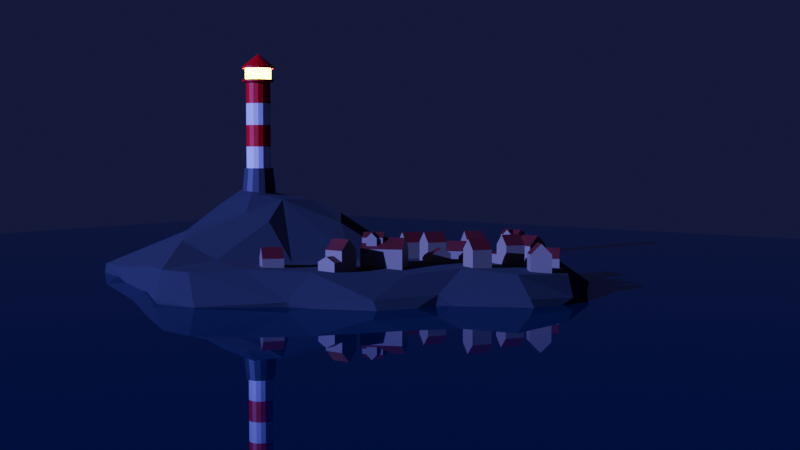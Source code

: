# Source: Simple_Houses1.blend  (saved by Blender 4.2.66; exported with 4.5.12 LTS)
import bpy
from mathutils import Matrix  # noqa: F401  (used for matrix-valued properties, if any)

bpy.ops.wm.read_factory_settings(use_empty=True)
scene = bpy.context.scene
scene.name = 'Scene'

# ---- collections
col_collection = bpy.data.collections.new('Collection'); scene.collection.children.link(col_collection)
col_houses = bpy.data.collections.new('Houses'); scene.collection.children.link(col_houses)

# ---- materials (node trees are filled in below, after node groups)
mat_glow = bpy.data.materials.new('Glow')
mat_base_gray = bpy.data.materials.new('Base gray')
mat_white = bpy.data.materials.new('White')
mat_red = bpy.data.materials.new('Red')
mat_water = bpy.data.materials.new('Water')
mat_rock = bpy.data.materials.new('Rock')
mat_house_yellow = bpy.data.materials.new('House Yellow')
mat_house_yellow.alpha_threshold = 0.0
mat_house_yellow.roughness = 0.5
mat_house_yellow.line_color = (0.0, 0.0, 0.0, 1.0)
mat_house_red = bpy.data.materials.new('House red')

# ---- material node trees
mat_glow.use_nodes = True; mat_glow.node_tree.nodes.clear()
_N = mat_glow.node_tree.nodes; _L = mat_glow.node_tree.links
n0 = _N.new('ShaderNodeBsdfPrincipled'); n0.name = 'Principled BSDF'; n0.location = (10, 300)
n0.inputs[0].default_value = (0.8002, 0.7549, 0.04515, 1.0)
n0.inputs[27].default_value = (1.0, 0.8991, 0.0, 1.0)
n0.inputs[28].default_value = 27.9
n1 = _N.new('ShaderNodeOutputMaterial'); n1.name = 'Material Output'; n1.location = (300, 300)
_L.new(n0.outputs[0], n1.inputs[0])
n1.is_active_output = True
mat_base_gray.use_nodes = True; mat_base_gray.node_tree.nodes.clear()
_N = mat_base_gray.node_tree.nodes; _L = mat_base_gray.node_tree.links
n0 = _N.new('ShaderNodeBsdfPrincipled'); n0.name = 'Principled BSDF'; n0.location = (10, 300)
n0.inputs[0].default_value = (0.05966, 0.05966, 0.05966, 1.0)
n1 = _N.new('ShaderNodeOutputMaterial'); n1.name = 'Material Output'; n1.location = (300, 300)
_L.new(n0.outputs[0], n1.inputs[0])
n1.is_active_output = True
mat_white.use_nodes = True; mat_white.node_tree.nodes.clear()
_N = mat_white.node_tree.nodes; _L = mat_white.node_tree.links
n0 = _N.new('ShaderNodeBsdfPrincipled'); n0.name = 'Principled BSDF'; n0.location = (10, 300)
n1 = _N.new('ShaderNodeOutputMaterial'); n1.name = 'Material Output'; n1.location = (300, 300)
_L.new(n0.outputs[0], n1.inputs[0])
n1.is_active_output = True
mat_red.use_nodes = True; mat_red.node_tree.nodes.clear()
_N = mat_red.node_tree.nodes; _L = mat_red.node_tree.links
n0 = _N.new('ShaderNodeBsdfPrincipled'); n0.name = 'Principled BSDF'; n0.location = (10, 300)
n0.inputs[0].default_value = (0.8002, 0.0, 0.001753, 1.0)
n1 = _N.new('ShaderNodeOutputMaterial'); n1.name = 'Material Output'; n1.location = (300, 300)
_L.new(n0.outputs[0], n1.inputs[0])
n1.is_active_output = True
mat_water.use_nodes = True; mat_water.node_tree.nodes.clear()
_N = mat_water.node_tree.nodes; _L = mat_water.node_tree.links
n0 = _N.new('ShaderNodeBsdfPrincipled'); n0.name = 'Principled BSDF'; n0.location = (10, 300)
n0.inputs[0].default_value = (0.0, 0.0001744, 0.05938, 1.0)
n0.inputs[2].default_value = 0.0
n1 = _N.new('ShaderNodeOutputMaterial'); n1.name = 'Material Output'; n1.location = (300, 300)
_L.new(n0.outputs[0], n1.inputs[0])
n1.is_active_output = True
mat_rock.use_nodes = True; mat_rock.node_tree.nodes.clear()
_N = mat_rock.node_tree.nodes; _L = mat_rock.node_tree.links
n0 = _N.new('ShaderNodeBsdfPrincipled'); n0.name = 'Principled BSDF'; n0.location = (10, 300)
n0.inputs[0].default_value = (0.04363, 0.04363, 0.04363, 1.0)
n0.inputs[2].default_value = 1.0
n1 = _N.new('ShaderNodeOutputMaterial'); n1.name = 'Material Output'; n1.location = (300, 300)
_L.new(n0.outputs[0], n1.inputs[0])
n1.is_active_output = True
mat_house_yellow.use_nodes = True; mat_house_yellow.node_tree.nodes.clear()
_N = mat_house_yellow.node_tree.nodes; _L = mat_house_yellow.node_tree.links
n0 = _N.new('ShaderNodeOutputMaterial'); n0.name = 'Material Output'; n0.location = (300, 300)
n1 = _N.new('ShaderNodeBsdfPrincipled'); n1.name = 'Principled BSDF'; n1.location = (10, 300)
n1.inputs[0].default_value = (0.331, 0.2938, 0.1729, 1.0)
n1.inputs[3].default_value = 1.45
_L.new(n1.outputs[0], n0.inputs[0])
n0.is_active_output = True
mat_house_red.use_nodes = True; mat_house_red.node_tree.nodes.clear()
_N = mat_house_red.node_tree.nodes; _L = mat_house_red.node_tree.links
n0 = _N.new('ShaderNodeBsdfPrincipled'); n0.name = 'Principled BSDF'; n0.location = (10, 300)
n0.inputs[0].default_value = (0.1628, 0.01764, 0.0161, 1.0)
n1 = _N.new('ShaderNodeOutputMaterial'); n1.name = 'Material Output'; n1.location = (300, 300)
_L.new(n0.outputs[0], n1.inputs[0])
n1.is_active_output = True

# ---- world
world_world = bpy.data.worlds.new('World'); scene.world = world_world
world_world.use_nodes = True; world_world.node_tree.nodes.clear()
_N = world_world.node_tree.nodes; _L = world_world.node_tree.links
n0 = _N.new('ShaderNodeOutputWorld'); n0.name = 'World Output'; n0.location = (300, 300)
n1 = _N.new('ShaderNodeBackground'); n1.name = 'Background'; n1.location = (10, 300)
n1.inputs[0].default_value = (0.013, 0.01069, 0.05095, 1.0)
_L.new(n1.outputs[0], n0.inputs[0])
n0.is_active_output = True
world_world.color = (0.05088, 0.05088, 0.05088)
world_world.sun_shadow_jitter_overblur = 0.0

# ---- cameras
cam_camera = bpy.data.cameras.new('Camera')
cam_camera.clip_end = 100.0
cam_camera.ortho_scale = 7.314

# ---- lights
light_light = bpy.data.lights.new('Light', 'SUN')
light_light.angle = 0.1993
light_light.energy = 1000.0
light_light.shadow_soft_size = 0.1
light_light.shadow_cascade_max_distance = 1000.0
light_sun = bpy.data.lights.new('Sun', 'SUN')
light_sun.color = (0.1531, 0.1437, 1.0)
light_sun.energy = 8.0

# ---- meshes
me_cylinder_001 = bpy.data.meshes.new('Cylinder.001')
me_cylinder_001.from_pydata([(2.98e-09, 1.2, -0.3499), (0.0, 1.0, 1.65), (0.4592, 1.109, -0.3499), (0.3827, 0.9239, 1.65), (0.8485, 0.8485, -0.3499), (0.7071, 0.7071, 1.65), (1.109, 0.4592, -0.3499), (0.9239, 0.3827, 1.65), (1.2, 2.235e-09, -0.3499), (1.0, 0.0, 1.65), (1.109, -0.4592, -0.3499), (0.9239, -0.3827, 1.65), (0.8485, -0.8485, -0.3499), (0.7071, -0.7071, 1.65), (0.4592, -1.109, -0.3499), (0.3827, -0.9239, 1.65), (2.98e-09, -1.2, -0.3499), (0.0, -1.0, 1.65), (-0.4592, -1.109, -0.3499), (-0.3827, -0.9239, 1.65), (-0.8485, -0.8485, -0.3499), (-0.7071, -0.7071, 1.65), (-1.109, -0.4592, -0.3499), (-0.9239, -0.3827, 1.65), (-1.2, 2.235e-09, -0.3499), (-1.0, 0.0, 1.65), (-1.109, 0.4592, -0.3499), (-0.9239, 0.3827, 1.65), (-0.8485, 0.8485, -0.3499), (-0.7071, 0.7071, 1.65), (-0.4592, 1.109, -0.3499), (-0.3827, 0.9239, 1.65), (0.3242, 0.7826, 1.65), (5.695e-10, 0.8471, 1.65), (0.599, 0.599, 1.65), (0.7826, 0.3242, 1.65), (0.8471, 0.0, 1.65), (0.7826, -0.3242, 1.65), (0.599, -0.599, 1.65), (0.3242, -0.7826, 1.65), (5.695e-10, -0.8471, 1.65), (-0.3242, -0.7826, 1.65), (-0.599, -0.599, 1.65), (-0.7826, -0.3242, 1.65), (-0.8471, 0.0, 1.65), (-0.7826, 0.3242, 1.65), (-0.599, 0.599, 1.65), (-0.3242, 0.7826, 1.65), (0.3242, 0.7826, 7.629), (5.695e-10, 0.8471, 7.629), (0.599, 0.599, 7.629), (0.7826, 0.3242, 7.629), (0.8471, 0.0, 7.629), (0.7826, -0.3242, 7.629), (0.599, -0.599, 7.629), (0.3242, -0.7826, 7.629), (5.695e-10, -0.8471, 7.629), (-0.3242, -0.7826, 7.629), (-0.599, -0.599, 7.629), (-0.7826, -0.3242, 7.629), (-0.8471, 0.0, 7.629), (-0.7826, 0.3242, 7.629), (-0.599, 0.599, 7.629), (-0.3242, 0.7826, 7.629), (0.4178, 1.009, 7.629), (9.884e-10, 1.092, 7.629), (0.7719, 0.7719, 7.629), (1.009, 0.4178, 7.629), (1.092, -2.545e-10, 7.629), (1.009, -0.4178, 7.629), (0.7719, -0.7719, 7.629), (0.4178, -1.009, 7.629), (9.884e-10, -1.092, 7.629), (-0.4178, -1.009, 7.629), (-0.7719, -0.7719, 7.629), (-1.009, -0.4178, 7.629), (-1.092, -2.545e-10, 7.629), (-1.009, 0.4178, 7.629), (-0.7719, 0.7719, 7.629), (-0.4178, 1.009, 7.629), (0.3377, 0.8154, 7.784), (7.097e-10, 0.8826, 7.784), (0.6241, 0.6241, 7.784), (0.8154, 0.3377, 7.784), (0.8826, 0.0, 7.784), (0.8154, -0.3377, 7.784), (0.6241, -0.6241, 7.784), (0.3377, -0.8154, 7.784), (7.097e-10, -0.8826, 7.784), (-0.3377, -0.8154, 7.784), (-0.6241, -0.6241, 7.784), (-0.8154, -0.3377, 7.784), (-0.8826, 0.0, 7.784), (-0.8154, 0.3377, 7.784), (-0.6241, 0.6241, 7.784), (-0.3377, 0.8154, 7.784), (0.4178, 1.009, 7.784), (9.884e-10, 1.092, 7.784), (0.7719, 0.7719, 7.784), (1.009, 0.4178, 7.784), (1.092, -2.545e-10, 7.784), (1.009, -0.4178, 7.784), (0.7719, -0.7719, 7.784), (0.4178, -1.009, 7.784), (9.884e-10, -1.092, 7.784), (-0.4178, -1.009, 7.784), (-0.7719, -0.7719, 7.784), (-1.009, -0.4178, 7.784), (-1.092, -2.545e-10, 7.784), (-1.009, 0.4178, 7.784), (-0.7719, 0.7719, 7.784), (-0.4178, 1.009, 7.784), (0.3377, 0.8154, 8.538), (1.514e-07, 0.8826, 8.538), (0.6241, 0.6241, 8.538), (0.8154, 0.3377, 8.538), (0.8826, 3.484e-15, 8.538), (0.8154, -0.3377, 8.538), (0.6241, -0.6241, 8.538), (0.3377, -0.8154, 8.538), (1.514e-07, -0.8826, 8.538), (-0.3377, -0.8154, 8.538), (-0.6241, -0.6241, 8.538), (-0.8154, -0.3377, 8.538), (-0.8826, 3.484e-15, 8.538), (-0.8154, 0.3377, 8.538), (-0.6241, 0.6241, 8.538), (-0.3377, 0.8154, 8.538), (0.4216, 1.018, 8.538), (1.465e-07, 1.102, 8.538), (0.779, 0.779, 8.538), (1.018, 0.4216, 8.538), (1.102, -9.25e-10, 8.538), (1.018, -0.4216, 8.538), (0.779, -0.779, 8.538), (0.4216, -1.018, 8.538), (1.465e-07, -1.102, 8.538), (-0.4216, -1.018, 8.538), (-0.779, -0.779, 8.538), (-1.018, -0.4216, 8.538), (-1.102, -9.25e-10, 8.538), (-1.018, 0.4216, 8.538), (-0.779, 0.779, 8.538), (-0.4216, 1.018, 8.538), (0.4216, 1.018, 8.671), (1.38e-07, 1.102, 8.671), (0.779, 0.779, 8.671), (1.018, 0.4216, 8.671), (1.102, -9.25e-10, 8.671), (1.018, -0.4216, 8.671), (0.779, -0.779, 8.671), (0.4216, -1.018, 8.671), (1.38e-07, -1.102, 8.671), (-0.4216, -1.018, 8.671), (-0.779, -0.779, 8.671), (-1.018, -0.4216, 8.671), (-1.102, -9.25e-10, 8.671), (-1.018, 0.4216, 8.671), (-0.779, 0.779, 8.671), (-0.4216, 1.018, 8.671), (8.941e-08, 0.0, 9.551), (8.568e-08, 0.0, 9.551), (5.96e-08, 0.0, 9.551), (1.192e-07, 0.0, 9.551), (1.192e-07, 3.725e-09, 9.551), (1.192e-07, 0.0, 9.551), (5.96e-08, 0.0, 9.551), (8.941e-08, 0.0, 9.551), (8.568e-08, 0.0, 9.551), (8.941e-08, 0.0, 9.551), (5.96e-08, 0.0, 9.551), (1.192e-07, 0.0, 9.551), (1.192e-07, 3.725e-09, 9.551), (1.192e-07, 0.0, 9.551), (5.96e-08, 0.0, 9.551), (8.941e-08, 0.0, 9.551), (0.3242, -0.7826, 3.145), (0.3242, -0.7826, 4.639), (0.3242, -0.7826, 6.134), (5.695e-10, -0.8471, 6.134), (5.695e-10, -0.8471, 4.639), (5.695e-10, -0.8471, 3.145), (5.695e-10, 0.8471, 3.145), (5.695e-10, 0.8471, 4.639), (5.695e-10, 0.8471, 6.134), (0.3242, 0.7826, 6.134), (0.3242, 0.7826, 4.639), (0.3242, 0.7826, 3.145), (-0.3242, 0.7826, 3.145), (-0.3242, 0.7826, 4.639), (-0.3242, 0.7826, 6.134), (-0.3242, -0.7826, 6.134), (-0.3242, -0.7826, 4.639), (-0.3242, -0.7826, 3.145), (0.599, 0.599, 6.134), (0.599, 0.599, 4.639), (0.599, 0.599, 3.145), (-0.599, -0.599, 6.134), (-0.599, -0.599, 4.639), (-0.599, -0.599, 3.145), (0.7826, 0.3242, 6.134), (0.7826, 0.3242, 4.639), (0.7826, 0.3242, 3.145), (-0.7826, -0.3242, 6.134), (-0.7826, -0.3242, 4.639), (-0.7826, -0.3242, 3.145), (0.8471, 0.0, 6.134), (0.8471, 0.0, 4.639), (0.8471, 0.0, 3.145), (-0.8471, 0.0, 6.134), (-0.8471, 0.0, 4.639), (-0.8471, 0.0, 3.145), (0.7826, -0.3242, 6.134), (0.7826, -0.3242, 4.639), (0.7826, -0.3242, 3.145), (-0.7826, 0.3242, 6.134), (-0.7826, 0.3242, 4.639), (-0.7826, 0.3242, 3.145), (0.599, -0.599, 6.134), (0.599, -0.599, 4.639), (0.599, -0.599, 3.145), (-0.599, 0.599, 6.134), (-0.599, 0.599, 4.639), (-0.599, 0.599, 3.145)], [], [(0, 1, 3, 2), (2, 3, 5, 4), (4, 5, 7, 6), (6, 7, 9, 8), (8, 9, 11, 10), (10, 11, 13, 12), (12, 13, 15, 14), (14, 15, 17, 16), (16, 17, 19, 18), (18, 19, 21, 20), (20, 21, 23, 22), (22, 23, 25, 24), (24, 25, 27, 26), (26, 27, 29, 28), (9, 7, 35, 36), (28, 29, 31, 30), (30, 31, 1, 0), (0, 2, 4, 6, 8, 10, 12, 14, 16, 18, 20, 22, 24, 26, 28, 30), (179, 178, 55, 56), (19, 17, 40, 41), (29, 27, 45, 46), (5, 3, 32, 34), (15, 13, 38, 39), (25, 23, 43, 44), (11, 9, 36, 37), (21, 19, 41, 42), (31, 29, 46, 47), (7, 5, 34, 35), (17, 15, 39, 40), (3, 1, 33, 32), (27, 25, 44, 45), (13, 11, 37, 38), (23, 21, 42, 43), (1, 31, 47, 33), (61, 60, 76, 77), (185, 184, 49, 48), (184, 190, 63, 49), (191, 179, 56, 57), (194, 185, 48, 50), (197, 191, 57, 58), (200, 194, 50, 51), (203, 197, 58, 59), (206, 200, 51, 52), (209, 203, 59, 60), (212, 206, 52, 53), (215, 209, 60, 61), (218, 212, 53, 54), (221, 215, 61, 62), (178, 218, 54, 55), (190, 221, 62, 63), (75, 74, 106, 107), (54, 53, 69, 70), (62, 61, 77, 78), (55, 54, 70, 71), (63, 62, 78, 79), (56, 55, 71, 72), (48, 49, 65, 64), (49, 63, 79, 65), (57, 56, 72, 73), (50, 48, 64, 66), (58, 57, 73, 74), (51, 50, 66, 67), (59, 58, 74, 75), (52, 51, 67, 68), (60, 59, 75, 76), (53, 52, 68, 69), (86, 85, 117, 118), (68, 67, 99, 100), (76, 75, 107, 108), (69, 68, 100, 101), (77, 76, 108, 109), (70, 69, 101, 102), (78, 77, 109, 110), (71, 70, 102, 103), (79, 78, 110, 111), (72, 71, 103, 104), (64, 65, 97, 96), (65, 79, 111, 97), (73, 72, 104, 105), (66, 64, 96, 98), (74, 73, 105, 106), (67, 66, 98, 99), (81, 80, 96, 97), (80, 82, 98, 96), (82, 83, 99, 98), (83, 84, 100, 99), (84, 85, 101, 100), (85, 86, 102, 101), (86, 87, 103, 102), (87, 88, 104, 103), (88, 89, 105, 104), (89, 90, 106, 105), (90, 91, 107, 106), (91, 92, 108, 107), (92, 93, 109, 108), (93, 94, 110, 109), (94, 95, 111, 110), (95, 81, 97, 111), (123, 122, 138, 139), (94, 93, 125, 126), (87, 86, 118, 119), (95, 94, 126, 127), (88, 87, 119, 120), (80, 81, 113, 112), (81, 95, 127, 113), (89, 88, 120, 121), (82, 80, 112, 114), (90, 89, 121, 122), (83, 82, 114, 115), (91, 90, 122, 123), (84, 83, 115, 116), (92, 91, 123, 124), (85, 84, 116, 117), (93, 92, 124, 125), (128, 129, 145, 144), (116, 115, 131, 132), (124, 123, 139, 140), (117, 116, 132, 133), (125, 124, 140, 141), (118, 117, 133, 134), (126, 125, 141, 142), (119, 118, 134, 135), (127, 126, 142, 143), (120, 119, 135, 136), (112, 113, 129, 128), (113, 127, 143, 129), (121, 120, 136, 137), (114, 112, 128, 130), (122, 121, 137, 138), (115, 114, 130, 131), (150, 149, 165, 166), (129, 143, 159, 145), (137, 136, 152, 153), (130, 128, 144, 146), (138, 137, 153, 154), (131, 130, 146, 147), (139, 138, 154, 155), (132, 131, 147, 148), (140, 139, 155, 156), (133, 132, 148, 149), (141, 140, 156, 157), (134, 133, 149, 150), (142, 141, 157, 158), (135, 134, 150, 151), (143, 142, 158, 159), (136, 135, 151, 152), (160, 161, 175, 174, 173, 172, 171, 170, 169, 168, 167, 166, 165, 164, 163, 162), (158, 157, 173, 174), (151, 150, 166, 167), (159, 158, 174, 175), (152, 151, 167, 168), (144, 145, 161, 160), (145, 159, 175, 161), (153, 152, 168, 169), (146, 144, 160, 162), (154, 153, 169, 170), (147, 146, 162, 163), (155, 154, 170, 171), (148, 147, 163, 164), (156, 155, 171, 172), (149, 148, 164, 165), (157, 156, 172, 173), (47, 46, 223, 188), (188, 223, 222, 189), (189, 222, 221, 190), (39, 38, 220, 176), (176, 220, 219, 177), (177, 219, 218, 178), (46, 45, 217, 223), (223, 217, 216, 222), (222, 216, 215, 221), (38, 37, 214, 220), (220, 214, 213, 219), (219, 213, 212, 218), (45, 44, 211, 217), (217, 211, 210, 216), (216, 210, 209, 215), (37, 36, 208, 214), (214, 208, 207, 213), (213, 207, 206, 212), (44, 43, 205, 211), (211, 205, 204, 210), (210, 204, 203, 209), (36, 35, 202, 208), (208, 202, 201, 207), (207, 201, 200, 206), (43, 42, 199, 205), (205, 199, 198, 204), (204, 198, 197, 203), (35, 34, 196, 202), (202, 196, 195, 201), (201, 195, 194, 200), (42, 41, 193, 199), (199, 193, 192, 198), (198, 192, 191, 197), (34, 32, 187, 196), (196, 187, 186, 195), (195, 186, 185, 194), (41, 40, 181, 193), (193, 181, 180, 192), (192, 180, 179, 191), (33, 47, 188, 182), (182, 188, 189, 183), (183, 189, 190, 184), (32, 33, 182, 187), (187, 182, 183, 186), (186, 183, 184, 185), (40, 39, 176, 181), (181, 176, 177, 180), (180, 177, 178, 179)])
me_cylinder_001.polygons.foreach_set('material_index', [1, 1, 1, 1, 1, 1, 1, 1, 1, 1, 1, 1, 1, 1, 1, 1, 1, 1, 3, 1, 1, 1, 1, 1, 1, 1, 1, 1, 1, 1, 1, 1, 1, 1, 3, 3, 3, 3, 3, 3, 3, 3, 3, 3, 3, 3, 3, 3, 3, 3, 3, 3, 3, 3, 3, 3, 3, 3, 3, 3, 3, 3, 3, 3, 3, 3, 0, 3, 3, 3, 3, 3, 3, 3, 3, 3, 3, 3, 3, 3, 3, 3, 3, 3, 3, 3, 3, 3, 3, 3, 3, 3, 3, 3, 3, 3, 3, 3, 3, 0, 0, 0, 0, 0, 0, 0, 0, 0, 0, 0, 0, 0, 0, 0, 3, 3, 3, 3, 3, 3, 3, 3, 3, 3, 3, 3, 3, 3, 3, 3, 3, 3, 3, 3, 3, 3, 3, 3, 3, 3, 3, 3, 3, 3, 3, 3, 3, 3, 3, 3, 3, 3, 3, 3, 3, 3, 3, 3, 3, 3, 3, 3, 2, 3, 2, 2, 3, 2, 2, 3, 2, 2, 3, 2, 2, 3, 2, 2, 3, 2, 2, 3, 2, 2, 3, 2, 2, 3, 2, 2, 3, 2, 2, 3, 2, 2, 3, 2, 2, 3, 2, 2, 3, 2, 2, 3, 2, 2, 3, 2])
_uv = me_cylinder_001.uv_layers.new(name='UVMap')
_uv.uv.foreach_set('vector', [1.0, 0.5, 1.0, 1.0, 0.9375, 1.0, 0.9375, 0.5, 0.9375, 0.5, 0.9375, 1.0, 0.875, 1.0, 0.875, 0.5, 0.875, 0.5, 0.875, 1.0, 0.8125, 1.0, 0.8125, 0.5, 0.8125, 0.5, 0.8125, 1.0, 0.75, 1.0, 0.75, 0.5, 0.75, 0.5, 0.75, 1.0, 0.6875, 1.0, 0.6875, 0.5, 0.6875, 0.5, 0.6875, 1.0, 0.625, 1.0, 0.625, 0.5, 0.625, 0.5, 0.625, 1.0, 0.5625, 1.0, 0.5625, 0.5, 0.5625, 0.5, 0.5625, 1.0, 0.5, 1.0, 0.5, 0.5, 0.5, 0.5, 0.5, 1.0, 0.4375, 1.0, 0.4375, 0.5, 0.4375, 0.5, 0.4375, 1.0, 0.375, 1.0, 0.375, 0.5, 0.375, 0.5, 0.375, 1.0, 0.3125, 1.0, 0.3125, 0.5, 0.3125, 0.5, 0.3125, 1.0, 0.25, 1.0, 0.25, 0.5, 0.25, 0.5, 0.25, 1.0, 0.1875, 1.0, 0.1875, 0.5, 0.1875, 0.5, 0.1875, 1.0, 0.125, 1.0, 0.125, 0.5, 0.75, 1.0, 0.8125, 1.0, 0.8125, 1.0, 0.75, 1.0, 0.125, 0.5, 0.125, 1.0, 0.0625, 1.0, 0.0625, 0.5, 0.0625, 0.5, 0.0625, 1.0, 0.0, 1.0, 0.0, 0.5, 0.75, 0.49, 0.8418, 0.4717, 0.9197, 0.4197, 0.9717, 0.3418, 0.99, 0.25, 0.9717, 0.1582, 0.9197, 0.08029, 0.8418, 0.02827, 0.75, 0.01, 0.6582, 0.02827, 0.5803, 0.08029, 0.5283, 0.1582, 0.51, 0.25, 0.5283, 0.3418, 0.5803, 0.4197, 0.6582, 0.4717, 0.5, 1.0, 0.5625, 1.0, 0.5625, 1.0, 0.5, 1.0, 0.4375, 1.0, 0.5, 1.0, 0.5, 1.0, 0.4375, 1.0, 0.125, 1.0, 0.1875, 1.0, 0.1875, 1.0, 0.125, 1.0, 0.875, 1.0, 0.9375, 1.0, 0.9375, 1.0, 0.875, 1.0, 0.5625, 1.0, 0.625, 1.0, 0.625, 1.0, 0.5625, 1.0, 0.25, 1.0, 0.3125, 1.0, 0.3125, 1.0, 0.25, 1.0, 0.6875, 1.0, 0.75, 1.0, 0.75, 1.0, 0.6875, 1.0, 0.375, 1.0, 0.4375, 1.0, 0.4375, 1.0, 0.375, 1.0, 0.0625, 1.0, 0.125, 1.0, 0.125, 1.0, 0.0625, 1.0, 0.8125, 1.0, 0.875, 1.0, 0.875, 1.0, 0.8125, 1.0, 0.5, 1.0, 0.5625, 1.0, 0.5625, 1.0, 0.5, 1.0, 0.9375, 1.0, 1.0, 1.0, 1.0, 1.0, 0.9375, 1.0, 0.1875, 1.0, 0.25, 1.0, 0.25, 1.0, 0.1875, 1.0, 0.625, 1.0, 0.6875, 1.0, 0.6875, 1.0, 0.625, 1.0, 0.3125, 1.0, 0.375, 1.0, 0.375, 1.0, 0.3125, 1.0, 0.0, 1.0, 0.0625, 1.0, 0.0625, 1.0, 0.0, 1.0, 0.1875, 1.0, 0.25, 1.0, 0.25, 1.0, 0.1875, 1.0, 0.9375, 1.0, 1.0, 1.0, 1.0, 1.0, 0.9375, 1.0, 0.0, 1.0, 0.0625, 1.0, 0.0625, 1.0, 0.0, 1.0, 0.4375, 1.0, 0.5, 1.0, 0.5, 1.0, 0.4375, 1.0, 0.875, 1.0, 0.9375, 1.0, 0.9375, 1.0, 0.875, 1.0, 0.375, 1.0, 0.4375, 1.0, 0.4375, 1.0, 0.375, 1.0, 0.8125, 1.0, 0.875, 1.0, 0.875, 1.0, 0.8125, 1.0, 0.3125, 1.0, 0.375, 1.0, 0.375, 1.0, 0.3125, 1.0, 0.75, 1.0, 0.8125, 1.0, 0.8125, 1.0, 0.75, 1.0, 0.25, 1.0, 0.3125, 1.0, 0.3125, 1.0, 0.25, 1.0, 0.6875, 1.0, 0.75, 1.0, 0.75, 1.0, 0.6875, 1.0, 0.1875, 1.0, 0.25, 1.0, 0.25, 1.0, 0.1875, 1.0, 0.625, 1.0, 0.6875, 1.0, 0.6875, 1.0, 0.625, 1.0, 0.125, 1.0, 0.1875, 1.0, 0.1875, 1.0, 0.125, 1.0, 0.5625, 1.0, 0.625, 1.0, 0.625, 1.0, 0.5625, 1.0, 0.0625, 1.0, 0.125, 1.0, 0.125, 1.0, 0.0625, 1.0, 0.3125, 1.0, 0.375, 1.0, 0.375, 1.0, 0.3125, 1.0, 0.625, 1.0, 0.6875, 1.0, 0.6875, 1.0, 0.625, 1.0, 0.125, 1.0, 0.1875, 1.0, 0.1875, 1.0, 0.125, 1.0, 0.5625, 1.0, 0.625, 1.0, 0.625, 1.0, 0.5625, 1.0, 0.0625, 1.0, 0.125, 1.0, 0.125, 1.0, 0.0625, 1.0, 0.5, 1.0, 0.5625, 1.0, 0.5625, 1.0, 0.5, 1.0, 0.9375, 1.0, 1.0, 1.0, 1.0, 1.0, 0.9375, 1.0, 0.0, 1.0, 0.0625, 1.0, 0.0625, 1.0, 0.0, 1.0, 0.4375, 1.0, 0.5, 1.0, 0.5, 1.0, 0.4375, 1.0, 0.875, 1.0, 0.9375, 1.0, 0.9375, 1.0, 0.875, 1.0, 0.375, 1.0, 0.4375, 1.0, 0.4375, 1.0, 0.375, 1.0, 0.8125, 1.0, 0.875, 1.0, 0.875, 1.0, 0.8125, 1.0, 0.3125, 1.0, 0.375, 1.0, 0.375, 1.0, 0.3125, 1.0, 0.75, 1.0, 0.8125, 1.0, 0.8125, 1.0, 0.75, 1.0, 0.25, 1.0, 0.3125, 1.0, 0.3125, 1.0, 0.25, 1.0, 0.6875, 1.0, 0.75, 1.0, 0.75, 1.0, 0.6875, 1.0, 0.3919, 0.1081, 0.4354, 0.1732, 0.4354, 0.1732, 0.3919, 0.1081, 0.75, 1.0, 0.8125, 1.0, 0.8125, 1.0, 0.75, 1.0, 0.25, 1.0, 0.3125, 1.0, 0.3125, 1.0, 0.25, 1.0, 0.6875, 1.0, 0.75, 1.0, 0.75, 1.0, 0.6875, 1.0, 0.1875, 1.0, 0.25, 1.0, 0.25, 1.0, 0.1875, 1.0, 0.625, 1.0, 0.6875, 1.0, 0.6875, 1.0, 0.625, 1.0, 0.125, 1.0, 0.1875, 1.0, 0.1875, 1.0, 0.125, 1.0, 0.5625, 1.0, 0.625, 1.0, 0.625, 1.0, 0.5625, 1.0, 0.0625, 1.0, 0.125, 1.0, 0.125, 1.0, 0.0625, 1.0, 0.5, 1.0, 0.5625, 1.0, 0.5625, 1.0, 0.5, 1.0, 0.9375, 1.0, 1.0, 1.0, 1.0, 1.0, 0.9375, 1.0, 0.0, 1.0, 0.0625, 1.0, 0.0625, 1.0, 0.0, 1.0, 0.4375, 1.0, 0.5, 1.0, 0.5, 1.0, 0.4375, 1.0, 0.875, 1.0, 0.9375, 1.0, 0.9375, 1.0, 0.875, 1.0, 0.375, 1.0, 0.4375, 1.0, 0.4375, 1.0, 0.375, 1.0, 0.8125, 1.0, 0.875, 1.0, 0.875, 1.0, 0.8125, 1.0, 0.25, 0.4507, 0.3268, 0.4354, 0.3418, 0.4717, 0.25, 0.49, 0.3268, 0.4354, 0.3919, 0.3919, 0.4197, 0.4197, 0.3418, 0.4717, 0.3919, 0.3919, 0.4354, 0.3268, 0.4717, 0.3418, 0.4197, 0.4197, 0.4354, 0.3268, 0.4507, 0.25, 0.49, 0.25, 0.4717, 0.3418, 0.4507, 0.25, 0.4354, 0.1732, 0.4717, 0.1582, 0.49, 0.25, 0.4354, 0.1732, 0.3919, 0.1081, 0.4197, 0.08029, 0.4717, 0.1582, 0.3919, 0.1081, 0.3268, 0.06461, 0.3418, 0.02827, 0.4197, 0.08029, 0.3268, 0.06461, 0.25, 0.04934, 0.25, 0.01, 0.3418, 0.02827, 0.25, 0.04934, 0.1732, 0.06461, 0.1582, 0.02827, 0.25, 0.01, 0.1732, 0.06461, 0.1081, 0.1081, 0.08029, 0.08029, 0.1582, 0.02827, 0.1081, 0.1081, 0.06461, 0.1732, 0.02827, 0.1582, 0.08029, 0.08029, 0.06461, 0.1732, 0.04934, 0.25, 0.01, 0.25, 0.02827, 0.1582, 0.04934, 0.25, 0.06461, 0.3268, 0.02827, 0.3418, 0.01, 0.25, 0.06461, 0.3268, 0.1081, 0.3919, 0.08029, 0.4197, 0.02827, 0.3418, 0.1081, 0.3919, 0.1732, 0.4354, 0.1582, 0.4717, 0.08029, 0.4197, 0.1732, 0.4354, 0.25, 0.4507, 0.25, 0.49, 0.1582, 0.4717, 0.06461, 0.1732, 0.1081, 0.1081, 0.1081, 0.1081, 0.06461, 0.1732, 0.1081, 0.3919, 0.06461, 0.3268, 0.06461, 0.3268, 0.1081, 0.3919, 0.3268, 0.06461, 0.3919, 0.1081, 0.3919, 0.1081, 0.3268, 0.06461, 0.1732, 0.4354, 0.1081, 0.3919, 0.1081, 0.3919, 0.1732, 0.4354, 0.25, 0.04934, 0.3268, 0.06461, 0.3268, 0.06461, 0.25, 0.04934, 0.3268, 0.4354, 0.25, 0.4507, 0.25, 0.4507, 0.3268, 0.4354, 0.25, 0.4507, 0.1732, 0.4354, 0.1732, 0.4354, 0.25, 0.4507, 0.1732, 0.06461, 0.25, 0.04934, 0.25, 0.04934, 0.1732, 0.06461, 0.3919, 0.3919, 0.3268, 0.4354, 0.3268, 0.4354, 0.3919, 0.3919, 0.1081, 0.1081, 0.1732, 0.06461, 0.1732, 0.06461, 0.1081, 0.1081, 0.4354, 0.3268, 0.3919, 0.3919, 0.3919, 0.3919, 0.4354, 0.3268, 0.06461, 0.1732, 0.1081, 0.1081, 0.1081, 0.1081, 0.06461, 0.1732, 0.4507, 0.25, 0.4354, 0.3268, 0.4354, 0.3268, 0.4507, 0.25, 0.04934, 0.25, 0.06461, 0.1732, 0.06461, 0.1732, 0.04934, 0.25, 0.4354, 0.1732, 0.4507, 0.25, 0.4507, 0.25, 0.4354, 0.1732, 0.06461, 0.3268, 0.04934, 0.25, 0.04934, 0.25, 0.06461, 0.3268, 0.3268, 0.4354, 0.25, 0.4507, 0.25, 0.4507, 0.3268, 0.4354, 0.4507, 0.25, 0.4354, 0.3268, 0.4354, 0.3268, 0.4507, 0.25, 0.04934, 0.25, 0.06461, 0.1732, 0.06461, 0.1732, 0.04934, 0.25, 0.4354, 0.1732, 0.4507, 0.25, 0.4507, 0.25, 0.4354, 0.1732, 0.06461, 0.3268, 0.04934, 0.25, 0.04934, 0.25, 0.06461, 0.3268, 0.3919, 0.1081, 0.4354, 0.1732, 0.4354, 0.1732, 0.3919, 0.1081, 0.1081, 0.3919, 0.06461, 0.3268, 0.06461, 0.3268, 0.1081, 0.3919, 0.3268, 0.06461, 0.3919, 0.1081, 0.3919, 0.1081, 0.3268, 0.06461, 0.1732, 0.4354, 0.1081, 0.3919, 0.1081, 0.3919, 0.1732, 0.4354, 0.25, 0.04934, 0.3268, 0.06461, 0.3268, 0.06461, 0.25, 0.04934, 0.3268, 0.4354, 0.25, 0.4507, 0.25, 0.4507, 0.3268, 0.4354, 0.25, 0.4507, 0.1732, 0.4354, 0.1732, 0.4354, 0.25, 0.4507, 0.1732, 0.06461, 0.25, 0.04934, 0.25, 0.04934, 0.1732, 0.06461, 0.3919, 0.3919, 0.3268, 0.4354, 0.3268, 0.4354, 0.3919, 0.3919, 0.1081, 0.1081, 0.1732, 0.06461, 0.1732, 0.06461, 0.1081, 0.1081, 0.4354, 0.3268, 0.3919, 0.3919, 0.3919, 0.3919, 0.4354, 0.3268, 0.3919, 0.1081, 0.4354, 0.1732, 0.4354, 0.1732, 0.3919, 0.1081, 0.25, 0.4507, 0.1732, 0.4354, 0.1732, 0.4354, 0.25, 0.4507, 0.1732, 0.06461, 0.25, 0.04934, 0.25, 0.04934, 0.1732, 0.06461, 0.3919, 0.3919, 0.3268, 0.4354, 0.3268, 0.4354, 0.3919, 0.3919, 0.1081, 0.1081, 0.1732, 0.06461, 0.1732, 0.06461, 0.1081, 0.1081, 0.4354, 0.3268, 0.3919, 0.3919, 0.3919, 0.3919, 0.4354, 0.3268, 0.06461, 0.1732, 0.1081, 0.1081, 0.1081, 0.1081, 0.06461, 0.1732, 0.4507, 0.25, 0.4354, 0.3268, 0.4354, 0.3268, 0.4507, 0.25, 0.04934, 0.25, 0.06461, 0.1732, 0.06461, 0.1732, 0.04934, 0.25, 0.4354, 0.1732, 0.4507, 0.25, 0.4507, 0.25, 0.4354, 0.1732, 0.06461, 0.3268, 0.04934, 0.25, 0.04934, 0.25, 0.06461, 0.3268, 0.3919, 0.1081, 0.4354, 0.1732, 0.4354, 0.1732, 0.3919, 0.1081, 0.1081, 0.3919, 0.06461, 0.3268, 0.06461, 0.3268, 0.1081, 0.3919, 0.3268, 0.06461, 0.3919, 0.1081, 0.3919, 0.1081, 0.3268, 0.06461, 0.1732, 0.4354, 0.1081, 0.3919, 0.1081, 0.3919, 0.1732, 0.4354, 0.25, 0.04934, 0.3268, 0.06461, 0.3268, 0.06461, 0.25, 0.04934, 0.3268, 0.4354, 0.25, 0.4507, 0.1732, 0.4354, 0.1081, 0.3919, 0.06461, 0.3268, 0.04934, 0.25, 0.06461, 0.1732, 0.1081, 0.1081, 0.1732, 0.06461, 0.25, 0.04934, 0.3268, 0.06461, 0.3919, 0.1081, 0.4354, 0.1732, 0.4507, 0.25, 0.4354, 0.3268, 0.3919, 0.3919, 0.1081, 0.3919, 0.06461, 0.3268, 0.06461, 0.3268, 0.1081, 0.3919, 0.3268, 0.06461, 0.3919, 0.1081, 0.3919, 0.1081, 0.3268, 0.06461, 0.1732, 0.4354, 0.1081, 0.3919, 0.1081, 0.3919, 0.1732, 0.4354, 0.25, 0.04934, 0.3268, 0.06461, 0.3268, 0.06461, 0.25, 0.04934, 0.3268, 0.4354, 0.25, 0.4507, 0.25, 0.4507, 0.3268, 0.4354, 0.25, 0.4507, 0.1732, 0.4354, 0.1732, 0.4354, 0.25, 0.4507, 0.1732, 0.06461, 0.25, 0.04934, 0.25, 0.04934, 0.1732, 0.06461, 0.3919, 0.3919, 0.3268, 0.4354, 0.3268, 0.4354, 0.3919, 0.3919, 0.1081, 0.1081, 0.1732, 0.06461, 0.1732, 0.06461, 0.1081, 0.1081, 0.4354, 0.3268, 0.3919, 0.3919, 0.3919, 0.3919, 0.4354, 0.3268, 0.06461, 0.1732, 0.1081, 0.1081, 0.1081, 0.1081, 0.06461, 0.1732, 0.4507, 0.25, 0.4354, 0.3268, 0.4354, 0.3268, 0.4507, 0.25, 0.04934, 0.25, 0.06461, 0.1732, 0.06461, 0.1732, 0.04934, 0.25, 0.4354, 0.1732, 0.4507, 0.25, 0.4507, 0.25, 0.4354, 0.1732, 0.06461, 0.3268, 0.04934, 0.25, 0.04934, 0.25, 0.06461, 0.3268, 0.0625, 1.0, 0.125, 1.0, 0.125, 1.0, 0.0625, 1.0, 0.0625, 1.0, 0.125, 1.0, 0.125, 1.0, 0.0625, 1.0, 0.0625, 1.0, 0.125, 1.0, 0.125, 1.0, 0.0625, 1.0, 0.5625, 1.0, 0.625, 1.0, 0.625, 1.0, 0.5625, 1.0, 0.5625, 1.0, 0.625, 1.0, 0.625, 1.0, 0.5625, 1.0, 0.5625, 1.0, 0.625, 1.0, 0.625, 1.0, 0.5625, 1.0, 0.125, 1.0, 0.1875, 1.0, 0.1875, 1.0, 0.125, 1.0, 0.125, 1.0, 0.1875, 1.0, 0.1875, 1.0, 0.125, 1.0, 0.125, 1.0, 0.1875, 1.0, 0.1875, 1.0, 0.125, 1.0, 0.625, 1.0, 0.6875, 1.0, 0.6875, 1.0, 0.625, 1.0, 0.625, 1.0, 0.6875, 1.0, 0.6875, 1.0, 0.625, 1.0, 0.625, 1.0, 0.6875, 1.0, 0.6875, 1.0, 0.625, 1.0, 0.1875, 1.0, 0.25, 1.0, 0.25, 1.0, 0.1875, 1.0, 0.1875, 1.0, 0.25, 1.0, 0.25, 1.0, 0.1875, 1.0, 0.1875, 1.0, 0.25, 1.0, 0.25, 1.0, 0.1875, 1.0, 0.6875, 1.0, 0.75, 1.0, 0.75, 1.0, 0.6875, 1.0, 0.6875, 1.0, 0.75, 1.0, 0.75, 1.0, 0.6875, 1.0, 0.6875, 1.0, 0.75, 1.0, 0.75, 1.0, 0.6875, 1.0, 0.25, 1.0, 0.3125, 1.0, 0.3125, 1.0, 0.25, 1.0, 0.25, 1.0, 0.3125, 1.0, 0.3125, 1.0, 0.25, 1.0, 0.25, 1.0, 0.3125, 1.0, 0.3125, 1.0, 0.25, 1.0, 0.75, 1.0, 0.8125, 1.0, 0.8125, 1.0, 0.75, 1.0, 0.75, 1.0, 0.8125, 1.0, 0.8125, 1.0, 0.75, 1.0, 0.75, 1.0, 0.8125, 1.0, 0.8125, 1.0, 0.75, 1.0, 0.3125, 1.0, 0.375, 1.0, 0.375, 1.0, 0.3125, 1.0, 0.3125, 1.0, 0.375, 1.0, 0.375, 1.0, 0.3125, 1.0, 0.3125, 1.0, 0.375, 1.0, 0.375, 1.0, 0.3125, 1.0, 0.8125, 1.0, 0.875, 1.0, 0.875, 1.0, 0.8125, 1.0, 0.8125, 1.0, 0.875, 1.0, 0.875, 1.0, 0.8125, 1.0, 0.8125, 1.0, 0.875, 1.0, 0.875, 1.0, 0.8125, 1.0, 0.375, 1.0, 0.4375, 1.0, 0.4375, 1.0, 0.375, 1.0, 0.375, 1.0, 0.4375, 1.0, 0.4375, 1.0, 0.375, 1.0, 0.375, 1.0, 0.4375, 1.0, 0.4375, 1.0, 0.375, 1.0, 0.875, 1.0, 0.9375, 1.0, 0.9375, 1.0, 0.875, 1.0, 0.875, 1.0, 0.9375, 1.0, 0.9375, 1.0, 0.875, 1.0, 0.875, 1.0, 0.9375, 1.0, 0.9375, 1.0, 0.875, 1.0, 0.4375, 1.0, 0.5, 1.0, 0.5, 1.0, 0.4375, 1.0, 0.4375, 1.0, 0.5, 1.0, 0.5, 1.0, 0.4375, 1.0, 0.4375, 1.0, 0.5, 1.0, 0.5, 1.0, 0.4375, 1.0, 0.0, 1.0, 0.0625, 1.0, 0.0625, 1.0, 0.0, 1.0, 0.0, 1.0, 0.0625, 1.0, 0.0625, 1.0, 0.0, 1.0, 0.0, 1.0, 0.0625, 1.0, 0.0625, 1.0, 0.0, 1.0, 0.9375, 1.0, 1.0, 1.0, 1.0, 1.0, 0.9375, 1.0, 0.9375, 1.0, 1.0, 1.0, 1.0, 1.0, 0.9375, 1.0, 0.9375, 1.0, 1.0, 1.0, 1.0, 1.0, 0.9375, 1.0, 0.5, 1.0, 0.5625, 1.0, 0.5625, 1.0, 0.5, 1.0, 0.5, 1.0, 0.5625, 1.0, 0.5625, 1.0, 0.5, 1.0, 0.5, 1.0, 0.5625, 1.0, 0.5625, 1.0, 0.5, 1.0])
me_cylinder_001.materials.append(mat_glow)
me_cylinder_001.materials.append(mat_base_gray)
me_cylinder_001.materials.append(mat_white)
me_cylinder_001.materials.append(mat_red)
me_cylinder_001.update()
me_plane = bpy.data.meshes.new('Plane')
me_plane.from_pydata([(-1.0, -1.0, 0.0), (1.0, -1.0, 0.0), (-1.0, 1.0, 0.0), (1.0, 1.0, 0.0)], [], [(0, 1, 3, 2)])
_uv = me_plane.uv_layers.new(name='UVMap')
_uv.uv.foreach_set('vector', [0.0, 0.0, 1.0, 0.0, 1.0, 1.0, 0.0, 1.0])
me_plane.materials.append(mat_water)
me_plane.update()
me_icosphere = bpy.data.meshes.new('Icosphere')
me_icosphere.from_pydata([(-3.848, 0.582, 3.237), (-0.9786, 1.931, 2.147), (-8.888, -0.08485, -0.651), (-6.357, -4.498, -0.273), (-8.405, -3.895, 0.4081), (-6.149, -3.535, 1.217), (6.38, -3.923, -1.145), (9.746, 0.2317, -0.9176), (8.203, 3.316, -0.7507), (9.011, -0.95, 0.9458), (9.039, 3.355, -0.4698), (7.703, -2.101, -0.4644), (6.85, -1.019, 1.015), (6.183, -4.497, -1.162), (7.743, -2.58, -0.04672), (-4.555, -4.44, -0.3251), (-4.908, 3.836, 0.6981), (9.544, 1.321, 0.7956), (-7.538, 0.8691, -0.8656), (-4.332, -3.215, 1.876), (-5.433, -1.613, 1.879), (6.529, -1.385, -0.5705), (-3.49, 5.742, -0.5213), (3.828, -5.756, -0.5893), (1.371, -6.627, -0.9362), (-2.358, -6.683, 0.04458), (1.392, 0.5312, -0.3737), (-0.64, -7.438, 1.002), (-8.81, -3.681, -0.09964), (-2.66, -4.87, 1.679), (3.562, -0.4554, -0.6503), (1.456, -0.8691, -0.6109), (3.785, -6.097, 0.1628), (10.26, 1.127, -0.4741), (9.483, 2.822, 0.3986), (4.335, 6.448, 0.2387), (2.522, 6.42, 0.9376), (3.562, 6.091, -0.7775), (1.57, 2.641, 0.8433), (7.218, 4.654, 0.8345), (8.129, 4.615, 0.2243), (3.065, 0.2367, 0.9936), (1.608, -8.002, 0.02342), (4.594, 4.592, -0.865), (-2.371, -5.988, -0.529), (-2.677, -3.443, -0.2881), (-0.08313, -8.206, 0.1318), (-0.1524, 5.61, 0.7541), (3.908, -5.126, 1.032), (6.985, 0.4963, 0.9757), (2.054, -6.36, 1.113), (6.049, -2.968, 0.9066), (-0.4948, -2.663, 2.349), (0.7429, -7.965, -0.637), (1.442, -3.466, 1.025), (-9.333, -2.731, 0.256), (-2.92, -1.16, 3.259), (-9.818, -0.0137, -0.2533), (-8.758, -2.974, -0.4075), (2.509, -6.803, -0.6266), (-4.21, -0.5003, 3.34), (1.525, -4.711, -0.815), (-4.671, 1.678, 2.107), (-1.212, -4.038, -0.8109), (6.514, 5.431, -0.4868), (-9.156, 0.8234, 0.189), (-5.514, 0.1181, 2.092), (-4.084, -1.732, 2.814), (-2.113, -0.6549, -0.2293), (-0.2867, -5.371, 1.178), (0.8309, -7.57, 1.024), (-2.53, 3.028, 1.48), (6.801, -5.039, -0.5344), (-1.157, 5.664, -0.7543), (-6.585, -2.041, -0.4652), (-0.08665, -7.634, -0.7411), (-3.706, 5.328, 0.9018), (2.972, 6.721, -0.4994), (-9.388, 0.04787, 0.5671), (-9.357, -1.699, -0.2133), (5.566, 4.446, 0.8162), (-3.633, 1.933, -0.6516), (-2.175, 6.243, 0.7905), (-0.1849, 6.418, 0.1782), (-7.464, 2.325, -0.4069), (10.36, 0.2245, 0.2003), (-2.879, -6.285, 0.9036), (-1.106, 3.462, -0.8151), (-0.04902, 6.329, -0.5291), (2.954, 2.819, -0.6525), (-0.5505, 3.903, 1.192), (-4.513, 0.4603, -0.6494), (0.6517, -0.06232, 2.215), (-0.2001, 0.9244, 2.498), (6.84, 5.526, -0.008891), (-9.113, -1.825, 0.577), (-2.141, 6.795, -0.3779), (10.01, -1.241, -0.4091), (6.67, 2.329, -0.8137), (-5.035, 4.048, 0.3132), (-1.982, 6.879, 0.2373), (-0.06348, -1.482, -0.7465), (2.627, 6.988, -0.0428), (9.753, -1.353, 0.2505), (7.311, -3.276, -0.5825), (-4.917, -5.328, 0.6072), (2.575, -1.619, 1.106), (-1.672, -0.7685, 3.033), (8.861, -0.4371, -0.9163), (-4.662, -5.595, -0.09277), (-3.135, 1.724, 2.293), (6.26, -4.862, 0.2979), (-3.502, -1.357, 0.002827), (-0.5681, 1.336, -0.6475), (-5.015, 4.219, 0.02438), (-4.657, 3.2, -0.4909), (-3.305, 6.697, 0.1058), (-7.041, 0.07425, 1.305), (0.02531, -0.3393, -0.8527), (7.233, -2.805, 0.352), (-4.226, 2.788, 1.274), (-2.104, -2.273, 2.565), (-1.717, 0.9189, 2.968)], [], [(0, 122, 62), (21, 11, 104), (37, 64, 8), (2, 18, 74), (3, 58, 74), (119, 111, 72), (12, 119, 9), (5, 20, 117), (95, 79, 55), (117, 78, 95), (58, 3, 28), (95, 55, 4), (56, 0, 60), (52, 121, 29), (95, 4, 5), (33, 34, 85), (97, 11, 108), (34, 10, 40), (51, 12, 41), (2, 74, 58), (105, 4, 109), (18, 2, 57), (106, 51, 41), (21, 30, 98), (84, 57, 65), (41, 12, 49), (94, 35, 39), (74, 15, 3), (43, 37, 8), (43, 8, 98), (108, 11, 21), (98, 7, 108), (17, 9, 85), (7, 33, 97), (88, 37, 73), (14, 104, 11), (12, 9, 49), (39, 17, 34), (49, 9, 17), (14, 103, 119), (97, 103, 14), (4, 55, 28), (9, 103, 85), (97, 33, 85), (21, 98, 108), (80, 49, 39), (8, 7, 98), (33, 7, 10), (85, 103, 97), (8, 10, 7), (40, 39, 34), (67, 56, 60), (108, 7, 97), (57, 84, 18), (17, 39, 49), (3, 4, 28), (28, 55, 79), (33, 10, 34), (64, 35, 94), (47, 38, 36), (53, 24, 59), (6, 31, 30), (8, 64, 10), (20, 66, 117), (15, 112, 45), (72, 6, 104), (32, 72, 111), (102, 64, 77), (113, 89, 26), (80, 36, 38), (89, 37, 43), (122, 107, 92), (13, 61, 101), (95, 78, 57), (120, 62, 110), (115, 114, 22), (65, 99, 84), (19, 105, 86), (44, 109, 15), (61, 23, 24), (62, 117, 66), (6, 13, 31), (19, 67, 20), (18, 91, 74), (62, 16, 78), (61, 13, 23), (71, 38, 90), (31, 26, 30), (89, 43, 98), (45, 68, 101), (79, 57, 2), (5, 19, 20), (90, 38, 47), (58, 28, 79), (74, 91, 112), (65, 16, 99), (16, 65, 78), (76, 16, 120), (36, 80, 35), (32, 111, 48), (79, 2, 58), (109, 25, 86), (115, 84, 114), (115, 18, 84), (62, 78, 117), (63, 44, 45), (17, 85, 34), (88, 77, 37), (19, 29, 121), (89, 87, 37), (51, 106, 54), (20, 67, 60), (69, 70, 50), (68, 91, 81), (23, 13, 72), (115, 81, 18), (60, 0, 66), (6, 72, 13), (19, 121, 67), (88, 102, 77), (70, 32, 50), (13, 101, 31), (25, 46, 86), (54, 69, 50), (63, 75, 44), (66, 20, 60), (75, 53, 46), (94, 10, 64), (14, 11, 97), (29, 27, 69), (75, 25, 44), (27, 46, 70), (29, 69, 52), (36, 35, 102), (59, 23, 32), (45, 112, 68), (105, 19, 5), (70, 69, 27), (24, 53, 75), (53, 59, 42), (54, 107, 52), (111, 51, 48), (40, 10, 94), (98, 26, 89), (80, 38, 41), (119, 103, 9), (63, 101, 61), (51, 54, 48), (98, 30, 26), (50, 32, 48), (35, 80, 39), (24, 23, 59), (63, 45, 101), (5, 117, 95), (63, 61, 24), (64, 102, 35), (42, 70, 46), (25, 75, 46), (51, 111, 119), (41, 49, 80), (91, 18, 81), (41, 92, 106), (83, 47, 36), (119, 72, 104), (75, 63, 24), (107, 121, 52), (104, 14, 119), (107, 56, 121), (77, 64, 37), (109, 3, 15), (21, 104, 6), (66, 0, 62), (50, 48, 54), (112, 15, 74), (112, 91, 68), (45, 44, 15), (40, 94, 39), (119, 12, 51), (36, 102, 83), (32, 70, 42), (6, 30, 21), (19, 86, 29), (118, 26, 31), (23, 72, 32), (89, 113, 87), (27, 86, 46), (22, 81, 115), (116, 76, 82), (116, 22, 114), (73, 96, 88), (22, 116, 96), (99, 116, 114), (99, 76, 116), (82, 76, 71), (68, 81, 113), (109, 4, 3), (120, 71, 76), (120, 1, 71), (82, 47, 83), (82, 71, 90), (71, 1, 38), (96, 100, 88), (73, 37, 87), (16, 62, 120), (110, 122, 1), (65, 57, 78), (84, 99, 114), (81, 22, 73), (82, 90, 47), (81, 73, 87), (120, 110, 1), (81, 87, 113), (122, 110, 62), (22, 96, 73), (83, 100, 82), (1, 93, 38), (107, 122, 56), (83, 88, 100), (31, 101, 118), (116, 100, 96), (38, 92, 41), (101, 68, 118), (102, 88, 83), (121, 56, 67), (29, 86, 27), (107, 54, 106), (1, 122, 93), (118, 113, 26), (122, 0, 56), (113, 118, 68), (32, 42, 59), (100, 116, 82), (92, 38, 93), (105, 5, 4), (69, 54, 52), (92, 93, 122), (42, 46, 53), (86, 105, 109), (25, 109, 44), (92, 107, 106), (79, 95, 57), (99, 16, 76)])
_uv = me_icosphere.uv_layers.new(name='UVMap')
_uv.uv.foreach_set('vector', [0.0, 0.0, 0.0, 0.0, 0.0, 0.0, 0.0, 0.0, 0.0, 0.0, 0.0, 0.0, 0.0, 0.0, 0.0, 0.0, 0.0, 0.0, 0.0, 0.0, 0.0, 0.0, 0.0, 0.0, 0.0, 0.0, 0.0, 0.0, 0.0, 0.0, 0.0, 0.0, 0.0, 0.0, 0.0, 0.0, 0.0, 0.0, 0.0, 0.0, 0.0, 0.0, 0.0, 0.0, 0.0, 0.0, 0.0, 0.0, 0.0, 0.0, 0.0, 0.0, 0.0, 0.0, 0.0, 0.0, 0.0, 0.0, 0.0, 0.0, 0.0, 0.0, 0.0, 0.0, 0.0, 0.0, 0.0, 0.0, 0.0, 0.0, 0.0, 0.0, 0.0, 0.0, 0.0, 0.0, 0.0, 0.0, 0.0, 0.0, 0.0, 0.0, 0.0, 0.0, 0.0, 0.0, 0.0, 0.0, 0.0, 0.0, 0.0, 0.0, 0.0, 0.0, 0.0, 0.0, 0.0, 0.0, 0.0, 0.0, 0.0, 0.0, 0.0, 0.0, 0.0, 0.0, 0.0, 0.0, 0.0, 0.0, 0.0, 0.0, 0.0, 0.0, 0.0, 0.0, 0.0, 0.0, 0.0, 0.0, 0.0, 0.0, 0.0, 0.0, 0.0, 0.0, 0.0, 0.0, 0.0, 0.0, 0.0, 0.0, 0.0, 0.0, 0.0, 0.0, 0.0, 0.0, 0.0, 0.0, 0.0, 0.0, 0.0, 0.0, 0.0, 0.0, 0.0, 0.0, 0.0, 0.0, 0.0, 0.0, 0.0, 0.0, 0.0, 0.0, 0.0, 0.0, 0.0, 0.0, 0.0, 0.0, 0.0, 0.0, 0.0, 0.0, 0.0, 0.0, 0.0, 0.0, 0.0, 0.0, 0.0, 0.0, 0.0, 0.0, 0.0, 0.0, 0.0, 0.0, 0.0, 0.0, 0.0, 0.0, 0.0, 0.0, 0.0, 0.0, 0.0, 0.0, 0.0, 0.0, 0.0, 0.0, 0.0, 0.0, 0.0, 0.0, 0.0, 0.0, 0.0, 0.0, 0.0, 0.0, 0.0, 0.0, 0.0, 0.0, 0.0, 0.0, 0.0, 0.0, 0.0, 0.0, 0.0, 0.0, 0.0, 0.0, 0.0, 0.0, 0.0, 0.0, 0.0, 0.0, 0.0, 0.0, 0.0, 0.0, 0.0, 0.0, 0.0, 0.0, 0.0, 0.0, 0.0, 0.0, 0.0, 0.0, 0.0, 0.0, 0.0, 0.0, 0.0, 0.0, 0.0, 0.0, 0.0, 0.0, 0.0, 0.0, 0.0, 0.0, 0.0, 0.0, 0.0, 0.0, 0.0, 0.0, 0.0, 0.0, 0.0, 0.0, 0.0, 0.0, 0.0, 0.0, 0.0, 0.0, 0.0, 0.0, 0.0, 0.0, 0.0, 0.0, 0.0, 0.0, 0.0, 0.0, 0.0, 0.0, 0.0, 0.0, 0.0, 0.0, 0.0, 0.0, 0.0, 0.0, 0.0, 0.0, 0.0, 0.0, 0.0, 0.0, 0.0, 0.0, 0.0, 0.0, 0.0, 0.0, 0.0, 0.0, 0.0, 0.0, 0.0, 0.0, 0.0, 0.0, 0.0, 0.0, 0.0, 0.0, 0.0, 0.0, 0.0, 0.0, 0.0, 0.0, 0.0, 0.0, 0.0, 0.0, 0.0, 0.0, 0.0, 0.0, 0.0, 0.0, 0.0, 0.0, 0.0, 0.0, 0.0, 0.0, 0.0, 0.0, 0.0, 0.0, 0.0, 0.0, 0.0, 0.0, 0.0, 0.0, 0.0, 0.0, 0.0, 0.0, 0.0, 0.0, 0.0, 0.0, 0.0, 0.0, 0.0, 0.0, 0.0, 0.0, 0.0, 0.0, 0.0, 0.0, 0.0, 0.0, 0.0, 0.0, 0.0, 0.0, 0.0, 0.0, 0.0, 0.0, 0.0, 0.0, 0.0, 0.0, 0.0, 0.0, 0.0, 0.0, 0.0, 0.0, 0.0, 0.0, 0.0, 0.0, 0.0, 0.0, 0.0, 0.0, 0.0, 0.0, 0.0, 0.0, 0.0, 0.0, 0.0, 0.0, 0.0, 0.0, 0.0, 0.0, 0.0, 0.0, 0.0, 0.0, 0.0, 0.0, 0.0, 0.0, 0.0, 0.0, 0.0, 0.0, 0.0, 0.0, 0.0, 0.0, 0.0, 0.0, 0.0, 0.0, 0.0, 0.0, 0.0, 0.0, 0.0, 0.0, 0.0, 0.0, 0.0, 0.0, 0.0, 0.0, 0.0, 0.0, 0.0, 0.0, 0.0, 0.0, 0.0, 0.0, 0.0, 0.0, 0.0, 0.0, 0.0, 0.0, 0.0, 0.0, 0.0, 0.0, 0.0, 0.0, 0.0, 0.0, 0.0, 0.0, 0.0, 0.0, 0.0, 0.0, 0.0, 0.0, 0.0, 0.0, 0.0, 0.0, 0.0, 0.0, 0.0, 0.0, 0.0, 0.0, 0.0, 0.0, 0.0, 0.0, 0.0, 0.0, 0.0, 0.0, 0.0, 0.0, 0.0, 0.0, 0.0, 0.0, 0.0, 0.0, 0.0, 0.0, 0.0, 0.0, 0.0, 0.0, 0.0, 0.0, 0.0, 0.0, 0.0, 0.0, 0.0, 0.0, 0.0, 0.0, 0.0, 0.0, 0.0, 0.0, 0.0, 0.0, 0.0, 0.0, 0.0, 0.0, 0.0, 0.0, 0.0, 0.0, 0.0, 0.0, 0.0, 0.0, 0.0, 0.0, 0.0, 0.0, 0.0, 0.0, 0.0, 0.0, 0.0, 0.0, 0.0, 0.0, 0.0, 0.0, 0.0, 0.0, 0.0, 0.0, 0.0, 0.0, 0.0, 0.0, 0.0, 0.0, 0.0, 0.0, 0.0, 0.0, 0.0, 0.0, 0.0, 0.0, 0.0, 0.0, 0.0, 0.0, 0.0, 0.0, 0.0, 0.0, 0.0, 0.0, 0.0, 0.0, 0.0, 0.0, 0.0, 0.0, 0.0, 0.0, 0.0, 0.0, 0.0, 0.0, 0.0, 0.0, 0.0, 0.0, 0.0, 0.0, 0.0, 0.0, 0.0, 0.0, 0.0, 0.0, 0.0, 0.0, 0.0, 0.0, 0.0, 0.0, 0.0, 0.0, 0.0, 0.0, 0.0, 0.0, 0.0, 0.0, 0.0, 0.0, 0.0, 0.0, 0.0, 0.0, 0.0, 0.0, 0.0, 0.0, 0.0, 0.0, 0.0, 0.0, 0.0, 0.0, 0.0, 0.0, 0.0, 0.0, 0.0, 0.0, 0.0, 0.0, 0.0, 0.0, 0.0, 0.0, 0.0, 0.0, 0.0, 0.0, 0.0, 0.0, 0.0, 0.0, 0.0, 0.0, 0.0, 0.0, 0.0, 0.0, 0.0, 0.0, 0.0, 0.0, 0.0, 0.0, 0.0, 0.0, 0.0, 0.0, 0.0, 0.0, 0.0, 0.0, 0.0, 0.0, 0.0, 0.0, 0.0, 0.0, 0.0, 0.0, 0.0, 0.0, 0.0, 0.0, 0.0, 0.0, 0.0, 0.0, 0.0, 0.0, 0.0, 0.0, 0.0, 0.0, 0.0, 0.0, 0.0, 0.0, 0.0, 0.0, 0.0, 0.0, 0.0, 0.0, 0.0, 0.0, 0.0, 0.0, 0.0, 0.0, 0.0, 0.0, 0.0, 0.0, 0.0, 0.0, 0.0, 0.0, 0.0, 0.0, 0.0, 0.0, 0.0, 0.0, 0.0, 0.0, 0.0, 0.0, 0.0, 0.0, 0.0, 0.0, 0.0, 0.0, 0.0, 0.0, 0.0, 0.0, 0.0, 0.0, 0.0, 0.0, 0.0, 0.0, 0.0, 0.0, 0.0, 0.0, 0.0, 0.0, 0.0, 0.0, 0.0, 0.0, 0.0, 0.0, 0.0, 0.0, 0.0, 0.0, 0.0, 0.0, 0.0, 0.0, 0.0, 0.0, 0.0, 0.0, 0.0, 0.0, 0.0, 0.0, 0.0, 0.0, 0.0, 0.0, 0.0, 0.0, 0.0, 0.0, 0.0, 0.0, 0.0, 0.0, 0.0, 0.0, 0.0, 0.0, 0.0, 0.0, 0.0, 0.0, 0.0, 0.0, 0.0, 0.0, 0.0, 0.0, 0.0, 0.0, 0.0, 0.0, 0.0, 0.0, 0.0, 0.0, 0.0, 0.0, 0.0, 0.0, 0.0, 0.0, 0.0, 0.0, 0.0, 0.0, 0.0, 0.0, 0.0, 0.0, 0.0, 0.0, 0.0, 0.0, 0.0, 0.0, 0.0, 0.0, 0.0, 0.0, 0.0, 0.0, 0.0, 0.0, 0.0, 0.0, 0.0, 0.0, 0.0, 0.0, 0.0, 0.0, 0.0, 0.0, 0.0, 0.0, 0.0, 0.0, 0.0, 0.0, 0.0, 0.0, 0.0, 0.0, 0.0, 0.0, 0.0, 0.0, 0.0, 0.0, 0.0, 0.0, 0.0, 0.0, 0.0, 0.0, 0.0, 0.0, 0.0, 0.0, 0.0, 0.0, 0.0, 0.0, 0.0, 0.0, 0.0, 0.0, 0.0, 0.0, 0.0, 0.0, 0.0, 0.0, 0.0, 0.0, 0.0, 0.0, 0.0, 0.0, 0.0, 0.0, 0.0, 0.0, 0.0, 0.0, 0.0, 0.0, 0.0, 0.0, 0.0, 0.0, 0.0, 0.0, 0.0, 0.0, 0.0, 0.0, 0.0, 0.0, 0.0, 0.0, 0.0, 0.0, 0.0, 0.0, 0.0, 0.0, 0.0, 0.0, 0.0, 0.0, 0.0, 0.0, 0.0, 0.0, 0.0, 0.0, 0.0, 0.0, 0.0, 0.0, 0.0, 0.0, 0.0, 0.0, 0.0, 0.0, 0.0, 0.0, 0.0, 0.0, 0.0, 0.0, 0.0, 0.0, 0.0, 0.0, 0.0, 0.0, 0.0, 0.0, 0.0, 0.0, 0.0, 0.0, 0.0, 0.0, 0.0, 0.0, 0.0, 0.0, 0.0, 0.0, 0.0, 0.0, 0.0, 0.0, 0.0, 0.0, 0.0, 0.0, 0.0, 0.0, 0.0, 0.0, 0.0, 0.0, 0.0, 0.0, 0.0, 0.0, 0.0, 0.0, 0.0, 0.0, 0.0, 0.0, 0.0, 0.0, 0.0, 0.0, 0.0, 0.0, 0.0, 0.0, 0.0, 0.0, 0.0, 0.0, 0.0, 0.0, 0.0, 0.0, 0.0, 0.0, 0.0, 0.0, 0.0, 0.0, 0.0, 0.0, 0.0, 0.0, 0.0, 0.0, 0.0, 0.0, 0.0, 0.0, 0.0, 0.0, 0.0, 0.0, 0.0, 0.0, 0.0, 0.0, 0.0, 0.0, 0.0, 0.0, 0.0, 0.0, 0.0, 0.0, 0.0, 0.0, 0.0, 0.0, 0.0, 0.0, 0.0, 0.0, 0.0, 0.0, 0.0, 0.0, 0.0, 0.0, 0.0, 0.0, 0.0, 0.0, 0.0, 0.0, 0.0, 0.0, 0.0, 0.0, 0.0, 0.0, 0.0, 0.0, 0.0, 0.0, 0.0, 0.0, 0.0, 0.0, 0.0, 0.0, 0.0, 0.0, 0.0, 0.0, 0.0, 0.0, 0.0, 0.0, 0.0, 0.0, 0.0, 0.0, 0.0, 0.0, 0.0, 0.0, 0.0, 0.0, 0.0, 0.0, 0.0, 0.0, 0.0, 0.0, 0.0, 0.0, 0.0, 0.0, 0.0, 0.0, 0.0, 0.0, 0.0, 0.0, 0.0, 0.0, 0.0, 0.0, 0.0, 0.0, 0.0, 0.0, 0.0, 0.0, 0.0, 0.0, 0.0, 0.0, 0.0, 0.0, 0.0, 0.0, 0.0, 0.0, 0.0, 0.0, 0.0, 0.0, 0.0, 0.0, 0.0, 0.0, 0.0, 0.0, 0.0, 0.0, 0.0, 0.0, 0.0, 0.0, 0.0, 0.0, 0.0, 0.0, 0.0, 0.0, 0.0, 0.0, 0.0, 0.0, 0.0, 0.0, 0.0, 0.0, 0.0, 0.0, 0.0, 0.0, 0.0, 0.0, 0.0, 0.0, 0.0, 0.0, 0.0, 0.0, 0.0, 0.0, 0.0, 0.0, 0.0, 0.0, 0.0, 0.0, 0.0, 0.0, 0.0, 0.0, 0.0, 0.0, 0.0, 0.0, 0.0, 0.0, 0.0, 0.0, 0.0, 0.0, 0.0, 0.0, 0.0, 0.0, 0.0, 0.0, 0.0, 0.0, 0.0, 0.0, 0.0, 0.0, 0.0, 0.0, 0.0, 0.0, 0.0, 0.0, 0.0, 0.0, 0.0, 0.0, 0.0, 0.0, 0.0, 0.0, 0.0, 0.0, 0.0, 0.0, 0.0, 0.0, 0.0, 0.0, 0.0, 0.0, 0.0, 0.0, 0.0, 0.0, 0.0, 0.0, 0.0, 0.0, 0.0, 0.0, 0.0, 0.0, 0.0, 0.0, 0.0, 0.0, 0.0, 0.0, 0.0, 0.0, 0.0, 0.0, 0.0, 0.0, 0.0, 0.0, 0.0, 0.0, 0.0, 0.0, 0.0, 0.0, 0.0, 0.0, 0.0, 0.0, 0.0, 0.0, 0.0, 0.0, 0.0, 0.0, 0.0, 0.0, 0.0, 0.0, 0.0, 0.0, 0.0, 0.0, 0.0, 0.0, 0.0, 0.0, 0.0, 0.0, 0.0, 0.0, 0.0, 0.0, 0.0, 0.0, 0.0, 0.0, 0.0, 0.0, 0.0, 0.0, 0.0, 0.0, 0.0, 0.0, 0.0, 0.0, 0.0, 0.0, 0.0, 0.0, 0.0, 0.0, 0.0, 0.0, 0.0, 0.0, 0.0, 0.0, 0.0, 0.0, 0.0, 0.0, 0.0, 0.0, 0.0, 0.0, 0.0, 0.0, 0.0, 0.0, 0.0, 0.0, 0.0, 0.0, 0.0, 0.0, 0.0, 0.0, 0.0, 0.0, 0.0, 0.0, 0.0, 0.0, 0.0, 0.0, 0.0, 0.0, 0.0, 0.0, 0.0, 0.0, 0.0, 0.0, 0.0, 0.0, 0.0, 0.0, 0.0, 0.0, 0.0, 0.0, 0.0, 0.0, 0.0, 0.0, 0.0, 0.0, 0.0, 0.0, 0.0, 0.0, 0.0, 0.0, 0.0, 0.0, 0.0, 0.0, 0.0, 0.0, 0.0, 0.0, 0.0, 0.0, 0.0, 0.0, 0.0, 0.0, 0.0, 0.0, 0.0, 0.0, 0.0, 0.0, 0.0, 0.0, 0.0, 0.0, 0.0, 0.0, 0.0, 0.0, 0.0, 0.0, 0.0, 0.0, 0.0, 0.0, 0.0, 0.0, 0.0, 0.0, 0.0, 0.0, 0.0, 0.0, 0.0, 0.0, 0.0, 0.0, 0.0, 0.0, 0.0, 0.0, 0.0, 0.0, 0.0, 0.0, 0.0, 0.0, 0.0, 0.0, 0.0, 0.0, 0.0, 0.0, 0.0, 0.0, 0.0, 0.0, 0.0, 0.0, 0.0, 0.0, 0.0, 0.0, 0.0, 0.0, 0.0, 0.0, 0.0, 0.0, 0.0, 0.0, 0.0, 0.0, 0.0, 0.0, 0.0, 0.0, 0.0, 0.0, 0.0, 0.0, 0.0, 0.0, 0.0, 0.0, 0.0, 0.0])
me_icosphere.materials.append(mat_rock)
me_icosphere.update()
me_cube_011 = bpy.data.meshes.new('Cube.011')
me_cube_011.from_pydata([(0.96, 1.007, 1.67), (0.96, 1.007, -0.3301), (0.96, -0.993, 1.67), (0.96, -0.993, -0.3301), (-1.04, 1.007, 1.67), (-1.04, 1.007, -0.3301), (-1.04, -0.993, 1.67), (-1.04, -0.993, -0.3301), (-1.04, 0.006954, -0.3301), (0.96, 0.006954, 2.67), (-1.04, 0.006954, 2.67), (0.96, 0.006954, -0.3301)], [], [(9, 10, 6, 2), (3, 2, 6, 7), (8, 10, 4, 5), (8, 11, 3, 7), (11, 9, 2, 3), (5, 4, 0, 1), (1, 0, 9, 11), (5, 1, 11, 8), (7, 6, 10, 8), (0, 4, 10, 9)])
me_cube_011.polygons.foreach_set('material_index', [1, 0, 0, 0, 0, 0, 0, 0, 0, 1])
_uv = me_cube_011.uv_layers.new(name='UVMap')
_uv.uv.foreach_set('vector', [0.625, 0.625, 0.875, 0.625, 0.875, 0.75, 0.625, 0.75, 0.375, 0.75, 0.625, 0.75, 0.625, 1.0, 0.375, 1.0, 0.375, 0.125, 0.625, 0.125, 0.625, 0.25, 0.375, 0.25, 0.125, 0.625, 0.375, 0.625, 0.375, 0.75, 0.125, 0.75, 0.375, 0.625, 0.625, 0.625, 0.625, 0.75, 0.375, 0.75, 0.375, 0.25, 0.625, 0.25, 0.625, 0.5, 0.375, 0.5, 0.375, 0.5, 0.625, 0.5, 0.625, 0.625, 0.375, 0.625, 0.125, 0.5, 0.375, 0.5, 0.375, 0.625, 0.125, 0.625, 0.375, 0.0, 0.625, 0.0, 0.625, 0.125, 0.375, 0.125, 0.625, 0.5, 0.875, 0.5, 0.875, 0.625, 0.625, 0.625])
me_cube_011.materials.append(mat_house_yellow)
me_cube_011.materials.append(mat_house_red)
me_cube_011.use_mirror_vertex_groups = False
me_cube_011.update()
me_cube_012 = bpy.data.meshes.new('Cube.012')
me_cube_012.from_pydata([(-1.0, -1.0, -0.1692), (-1.0, -1.0, 0.8308), (-1.0, 1.0, -0.1692), (-1.0, 1.0, 0.8308), (1.0, -1.0, -0.1692), (1.0, -1.0, 0.8308), (1.0, 1.0, -0.1692), (1.0, 1.0, 0.8308), (-1.0, 0.0, -0.1692), (-1.0, 0.0, 1.831), (1.0, 0.0, -0.1692), (1.0, 0.0, 1.831)], [], [(8, 9, 3, 2), (2, 3, 7, 6), (10, 11, 5, 4), (4, 5, 1, 0), (8, 10, 4, 0), (11, 9, 1, 5), (7, 3, 9, 11), (2, 6, 10, 8), (6, 7, 11, 10), (0, 1, 9, 8)])
me_cube_012.polygons.foreach_set('material_index', [0, 0, 0, 0, 0, 1, 1, 0, 0, 0])
_uv = me_cube_012.uv_layers.new(name='UVMap')
_uv.uv.foreach_set('vector', [0.375, 0.125, 0.625, 0.125, 0.625, 0.25, 0.375, 0.25, 0.375, 0.25, 0.625, 0.25, 0.625, 0.5, 0.375, 0.5, 0.375, 0.625, 0.625, 0.625, 0.625, 0.75, 0.375, 0.75, 0.375, 0.75, 0.625, 0.75, 0.625, 1.0, 0.375, 1.0, 0.125, 0.625, 0.375, 0.625, 0.375, 0.75, 0.125, 0.75, 0.625, 0.625, 0.875, 0.625, 0.875, 0.75, 0.625, 0.75, 0.625, 0.5, 0.875, 0.5, 0.875, 0.625, 0.625, 0.625, 0.125, 0.5, 0.375, 0.5, 0.375, 0.625, 0.125, 0.625, 0.375, 0.5, 0.625, 0.5, 0.625, 0.625, 0.375, 0.625, 0.375, 0.0, 0.625, 0.0, 0.625, 0.125, 0.375, 0.125])
me_cube_012.materials.append(mat_house_yellow)
me_cube_012.materials.append(mat_house_red)
me_cube_012.update()
me_cube_013 = bpy.data.meshes.new('Cube.013')
me_cube_013.from_pydata([(1.0, 1.0, 1.909), (1.0, 1.0, -0.09148), (1.0, -1.0, 1.909), (1.0, -1.0, -0.09148), (-1.0, 1.0, 1.909), (-1.0, 1.0, -0.09148), (-1.0, -1.0, 1.909), (-1.0, -1.0, -0.09148), (-1.0, 0.0, -0.09148), (1.0, 0.0, 2.909), (-1.0, 0.0, 2.909), (1.0, 0.0, -0.09148), (0.0, 1.0, -0.09148), (0.0, -1.0, 1.909), (0.0, -1.0, -0.09148), (0.0, 1.0, 1.909), (0.0, 0.0, -0.09148), (0.0, 0.0, 2.909), (1.0, 1.0, 0.9085), (-1.0, -1.0, 0.9085), (1.0, -1.0, 0.9085), (-1.0, 1.0, 0.9085), (1.0, 0.0, 0.9085), (-1.0, 0.0, 0.9085), (0.0, 1.0, 0.9085), (0.0, -1.0, 1.409), (1.0, -2.0, 0.9085), (1.0, -2.0, -0.09148), (0.0, -2.0, -0.09148), (-1.0, -2.0, -0.09148), (0.0, -2.0, 1.409), (-1.0, -2.0, 0.9085)], [], [(17, 10, 6, 13), (25, 13, 6, 19), (23, 10, 4, 21), (16, 11, 3, 14), (22, 9, 2, 20), (24, 15, 0, 18), (18, 0, 9, 22), (12, 1, 11, 16), (19, 6, 10, 23), (15, 4, 10, 17), (0, 15, 17, 9), (5, 12, 16, 8), (21, 4, 15, 24), (8, 16, 14, 7), (20, 2, 13, 25), (9, 17, 13, 2), (3, 20, 26, 27), (5, 21, 24, 12), (7, 19, 23, 8), (1, 18, 22, 11), (12, 24, 18, 1), (11, 22, 20, 3), (8, 23, 21, 5), (14, 3, 27, 28), (27, 26, 30, 28), (28, 30, 31, 29), (7, 14, 28, 29), (19, 7, 29, 31), (20, 25, 30, 26), (25, 19, 31, 30)])
me_cube_013.polygons.foreach_set('material_index', [1, 0, 0, 0, 0, 0, 0, 0, 0, 1, 1, 0, 0, 0, 0, 1, 0, 0, 0, 0, 0, 0, 0, 0, 0, 0, 0, 0, 1, 1])
_uv = me_cube_013.uv_layers.new(name='UVMap')
_uv.uv.foreach_set('vector', [0.75, 0.625, 0.875, 0.625, 0.875, 0.75, 0.75, 0.75, 0.5, 0.875, 0.625, 0.875, 0.625, 1.0, 0.5, 1.0, 0.5, 0.125, 0.625, 0.125, 0.625, 0.25, 0.5, 0.25, 0.25, 0.625, 0.375, 0.625, 0.375, 0.75, 0.25, 0.75, 0.5, 0.625, 0.625, 0.625, 0.625, 0.75, 0.5, 0.75, 0.5, 0.375, 0.625, 0.375, 0.625, 0.5, 0.5, 0.5, 0.5, 0.5, 0.625, 0.5, 0.625, 0.625, 0.5, 0.625, 0.25, 0.5, 0.375, 0.5, 0.375, 0.625, 0.25, 0.625, 0.5, 0.0, 0.625, 0.0, 0.625, 0.125, 0.5, 0.125, 0.75, 0.5, 0.875, 0.5, 0.875, 0.625, 0.75, 0.625, 0.625, 0.5, 0.75, 0.5, 0.75, 0.625, 0.625, 0.625, 0.125, 0.5, 0.25, 0.5, 0.25, 0.625, 0.125, 0.625, 0.5, 0.25, 0.625, 0.25, 0.625, 0.375, 0.5, 0.375, 0.125, 0.625, 0.25, 0.625, 0.25, 0.75, 0.125, 0.75, 0.5, 0.75, 0.625, 0.75, 0.625, 0.875, 0.5, 0.875, 0.625, 0.625, 0.75, 0.625, 0.75, 0.75, 0.625, 0.75, 0.375, 0.75, 0.5, 0.75, 0.5, 0.75, 0.375, 0.75, 0.375, 0.25, 0.5, 0.25, 0.5, 0.375, 0.375, 0.375, 0.375, 0.0, 0.5, 0.0, 0.5, 0.125, 0.375, 0.125, 0.375, 0.5, 0.5, 0.5, 0.5, 0.625, 0.375, 0.625, 0.375, 0.375, 0.5, 0.375, 0.5, 0.5, 0.375, 0.5, 0.375, 0.625, 0.5, 0.625, 0.5, 0.75, 0.375, 0.75, 0.375, 0.125, 0.5, 0.125, 0.5, 0.25, 0.375, 0.25, 0.25, 0.75, 0.375, 0.75, 0.375, 0.75, 0.25, 0.75, 0.375, 0.75, 0.5, 0.75, 0.5, 0.875, 0.375, 0.875, 0.375, 0.875, 0.5, 0.875, 0.5, 1.0, 0.375, 1.0, 0.125, 0.75, 0.25, 0.75, 0.25, 0.75, 0.125, 0.75, 0.5, 0.0, 0.375, 0.0, 0.375, 0.0, 0.5, 0.0, 0.5, 0.75, 0.5, 0.875, 0.5, 0.875, 0.5, 0.75, 0.5, 0.875, 0.5, 1.0, 0.5, 1.0, 0.5, 0.875])
me_cube_013.materials.append(mat_house_yellow)
me_cube_013.materials.append(mat_house_red)
me_cube_013.use_mirror_vertex_groups = False
me_cube_013.update()
me_cube_010 = bpy.data.meshes.new('Cube.010')
me_cube_010.from_pydata([(3.0, 1.562, 1.667), (3.0, 1.562, -0.3333), (3.0, -1.438, 1.667), (3.0, -1.438, -0.3333), (-1.0, 1.562, 1.667), (-1.0, 1.562, -0.3333), (-1.0, -1.438, 1.667), (-1.0, -1.438, -0.3333), (-1.0, 0.06169, -0.3333), (3.0, 0.06169, 2.667), (-1.0, 0.06169, 2.667), (3.0, 0.06169, -0.3333), (1.004, 1.562, -0.3333), (1.004, -1.438, 1.667), (1.004, -1.438, -0.3333), (1.004, 1.562, 1.667), (1.004, 0.06169, -0.3333), (1.004, 0.06169, 2.667), (-1.0, -0.6883, -0.3333), (3.0, -0.6883, 2.167), (-1.0, -0.6883, 2.167), (3.0, -0.6883, -0.3333), (1.004, -0.6883, -0.3333), (1.004, -0.6883, 2.167), (-1.0, 0.8117, 2.167), (3.0, 0.8117, -0.3333), (-1.0, 0.8117, -0.3333), (3.0, 0.8117, 2.167), (1.004, 0.8117, 2.167), (1.004, 0.8117, -0.3333), (-1.0, -0.6883, 2.167), (-1.0, 0.06169, 2.667), (1.004, 0.06169, 2.667), (1.004, 0.8117, 2.167), (1.004, -0.6883, 2.167), (-1.0, 0.8117, 2.167), (-1.0, -0.6883, 2.667), (-1.0, 0.06169, 3.167), (1.004, 0.06169, 3.167), (1.004, 0.8117, 2.667), (1.004, -0.6883, 2.667), (-1.0, 0.8117, 2.667), (0.001913, 1.562, -0.3333), (0.001913, -1.438, 1.667), (0.001913, 0.06169, -0.3333), (0.001913, -1.438, -0.3333), (0.001913, 1.562, 1.667), (0.001913, -0.6883, -0.3333), (0.001913, -0.6883, 2.167), (0.001913, 0.8117, -0.3333), (0.001913, 0.8117, 2.167), (0.001913, -0.6883, 2.167), (0.001913, 0.8117, 2.167), (0.001913, 0.06169, 3.167), (0.001913, 0.8117, 2.667), (0.5029, -1.438, -0.3333), (0.5029, 1.562, 1.667), (0.5029, -0.6883, 2.167), (0.5029, 0.8117, 2.167), (0.5029, -0.6883, 2.167), (0.5029, 0.8117, 2.167), (0.5029, 0.06169, 3.167), (0.5029, -0.6883, 2.667), (0.5029, 0.8117, 2.667), (0.5029, 1.562, -0.3333), (0.5029, -1.438, 1.667), (0.5029, 0.06169, -0.3333), (0.5029, -0.6883, -0.3333), (0.5029, 0.8117, -0.3333), (-0.494, 1.562, -0.3333), (-0.494, -1.438, 1.667), (-0.494, 0.06169, -0.3333), (-0.494, -0.6883, -0.3333), (-0.494, 0.8117, -0.3333), (-0.494, -1.438, -0.3333), (-0.494, 1.562, 1.667), (-0.494, -0.6883, 2.167), (-0.494, 0.8117, 2.167), (-0.494, -0.6883, 2.167), (-0.494, 0.8117, 2.167), (-0.494, 0.06169, 3.167), (-0.494, -0.6883, 2.667), (-0.494, 0.8117, 2.667), (-0.494, -0.6883, 2.167), (0.001913, -0.6883, 2.167), (-0.494, -0.6883, 2.667), (0.5029, -0.6883, 2.167), (0.5029, -0.6883, 2.667), (-1.0, 0.06169, 2.917), (-1.0, 0.8117, 2.417), (1.004, 0.06169, 2.917), (1.004, -0.6883, 2.417), (1.004, 0.8117, 2.417), (-1.0, -0.6883, 2.417), (0.001913, 0.8117, 2.417), (0.5029, 0.8117, 2.417), (0.5029, -0.6883, 2.417), (-0.494, -0.6883, 2.417), (-0.494, 0.8117, 2.417), (-0.494, -1.063, 1.917), (0.001913, -1.063, 1.917), (0.5029, -1.063, 1.917), (0.001913, -1.063, 3.167), (0.5029, -1.063, 2.667), (-0.494, -1.063, 2.667), (-1.0, -1.063, -0.3333), (3.0, -1.063, 1.917), (1.004, -1.063, -0.3333), (1.004, -1.063, 1.917), (-1.0, -1.063, 1.917), (3.0, -1.063, -0.3333), (0.001913, -1.063, -0.3333), (0.5029, -1.063, -0.3333), (-0.494, -1.063, -0.3333)], [], [(99, 109, 6, 70), (74, 70, 6, 7), (26, 24, 4, 5), (107, 110, 3, 14), (110, 106, 2, 3), (12, 15, 0, 1), (25, 27, 9, 11), (29, 25, 11, 16), (18, 20, 10, 8), (17, 28, 33, 32), (27, 28, 17, 9), (68, 29, 16, 66), (64, 56, 15, 12), (112, 107, 14, 55), (3, 2, 13, 14), (106, 108, 13, 2), (9, 17, 23, 19), (66, 16, 22, 67), (105, 109, 20, 18), (11, 9, 19, 21), (16, 11, 21, 22), (77, 24, 35, 79), (64, 12, 29, 68), (0, 15, 28, 27), (75, 4, 24, 77), (12, 1, 25, 29), (1, 0, 27, 25), (8, 10, 24, 26), (91, 90, 38, 40), (89, 88, 37, 41), (23, 17, 32, 34), (24, 10, 31, 35), (10, 20, 30, 31), (57, 23, 34, 59), (82, 41, 37, 80), (80, 37, 36, 81), (98, 89, 41, 82), (96, 91, 40, 62), (90, 92, 39, 38), (88, 93, 36, 37), (95, 94, 54, 63), (61, 53, 62), (63, 54, 53, 61), (76, 48, 51, 78), (56, 46, 50, 58), (69, 42, 49, 73), (58, 50, 52, 60), (71, 44, 47, 72), (113, 111, 45, 74), (69, 75, 46, 42), (73, 49, 44, 71), (55, 65, 43, 45), (101, 100, 43, 65), (108, 101, 65, 13), (14, 13, 65, 55), (28, 58, 60, 33), (15, 56, 58, 28), (39, 63, 61, 38), (38, 61, 62, 40), (92, 95, 63, 39), (96, 62, 87), (48, 57, 59, 51), (42, 64, 68, 49), (44, 66, 67, 47), (111, 112, 55, 45), (42, 46, 56, 64), (49, 68, 66, 44), (26, 73, 71, 8), (5, 4, 75, 69), (105, 113, 74, 7), (8, 71, 72, 18), (5, 69, 73, 26), (20, 76, 78, 30), (93, 97, 81, 36), (94, 98, 82, 54), (53, 80, 81), (54, 82, 80, 53), (46, 75, 77, 50), (50, 77, 79, 52), (45, 43, 70, 74), (100, 99, 70, 43), (97, 78, 83, 85), (51, 59, 86, 84), (78, 51, 84, 83), (81, 97, 85), (84, 86, 101, 100), (87, 53, 102, 103), (52, 79, 98, 94), (30, 78, 97, 93), (59, 96, 87, 86), (33, 60, 95, 92), (60, 52, 94, 95), (31, 30, 93, 88), (32, 33, 92, 90), (59, 34, 91, 96), (79, 35, 89, 98), (35, 31, 88, 89), (34, 32, 90, 91), (100, 101, 103, 102), (99, 100, 102, 104), (85, 83, 99, 104), (53, 85, 104, 102), (86, 87, 103, 101), (83, 84, 100, 99), (48, 76, 99, 100), (18, 72, 113, 105), (47, 67, 112, 111), (23, 57, 101, 108), (57, 48, 100, 101), (72, 47, 111, 113), (7, 6, 109, 105), (19, 23, 108, 106), (67, 22, 107, 112), (21, 19, 106, 110), (22, 21, 110, 107), (76, 20, 109, 99)])
me_cube_010.polygons.foreach_set('material_index', [1, 0, 0, 0, 0, 0, 0, 0, 0, 0, 1, 0, 0, 0, 0, 1, 1, 0, 0, 0, 0, 0, 0, 1, 1, 0, 0, 0, 0, 0, 0, 0, 0, 0, 1, 1, 0, 0, 0, 0, 0, 1, 1, 0, 1, 0, 0, 0, 0, 0, 0, 0, 1, 1, 0, 0, 1, 1, 1, 0, 0, 0, 0, 0, 0, 0, 0, 0, 0, 0, 0, 0, 0, 0, 0, 1, 1, 1, 0, 0, 1, 0, 0, 0, 0, 0, 1, 0, 0, 0, 0, 0, 0, 0, 0, 0, 0, 0, 0, 0, 0, 1, 0, 0, 0, 0, 0, 1, 0, 0, 0, 1, 0, 0, 0, 1])
_uv = me_cube_010.uv_layers.new(name='UVMap')
_uv.uv.foreach_set('vector', [0.8434, 0.7188, 0.875, 0.7188, 0.875, 0.75, 0.8434, 0.75, 0.375, 0.9684, 0.625, 0.9684, 0.625, 1.0, 0.375, 1.0, 0.375, 0.1875, 0.625, 0.1875, 0.625, 0.25, 0.375, 0.25, 0.2502, 0.7188, 0.375, 0.7188, 0.375, 0.75, 0.2502, 0.75, 0.375, 0.7188, 0.625, 0.7188, 0.625, 0.75, 0.375, 0.75, 0.375, 0.3752, 0.625, 0.3752, 0.625, 0.5, 0.375, 0.5, 0.375, 0.5625, 0.625, 0.5625, 0.625, 0.625, 0.375, 0.625, 0.2502, 0.5625, 0.375, 0.5625, 0.375, 0.625, 0.2502, 0.625, 0.375, 0.0625, 0.625, 0.0625, 0.625, 0.125, 0.375, 0.125, 0.7498, 0.625, 0.7498, 0.5625, 0.7498, 0.5625, 0.7498, 0.625, 0.625, 0.5625, 0.7498, 0.5625, 0.7498, 0.625, 0.625, 0.625, 0.2189, 0.5625, 0.2502, 0.5625, 0.2502, 0.625, 0.2189, 0.625, 0.375, 0.3439, 0.625, 0.3439, 0.625, 0.3752, 0.375, 0.3752, 0.2189, 0.7188, 0.2502, 0.7188, 0.2502, 0.75, 0.2189, 0.75, 0.375, 0.75, 0.625, 0.75, 0.625, 0.8748, 0.375, 0.8748, 0.625, 0.7188, 0.7498, 0.7188, 0.7498, 0.75, 0.625, 0.75, 0.625, 0.625, 0.7498, 0.625, 0.7498, 0.6875, 0.625, 0.6875, 0.2189, 0.625, 0.2502, 0.625, 0.2502, 0.6875, 0.2189, 0.6875, 0.375, 0.03125, 0.625, 0.03125, 0.625, 0.0625, 0.375, 0.0625, 0.375, 0.625, 0.625, 0.625, 0.625, 0.6875, 0.375, 0.6875, 0.2502, 0.625, 0.375, 0.625, 0.375, 0.6875, 0.2502, 0.6875, 0.8434, 0.5625, 0.875, 0.5625, 0.875, 0.5625, 0.8434, 0.5625, 0.2189, 0.5, 0.2502, 0.5, 0.2502, 0.5625, 0.2189, 0.5625, 0.625, 0.5, 0.7498, 0.5, 0.7498, 0.5625, 0.625, 0.5625, 0.8434, 0.5, 0.875, 0.5, 0.875, 0.5625, 0.8434, 0.5625, 0.2502, 0.5, 0.375, 0.5, 0.375, 0.5625, 0.2502, 0.5625, 0.375, 0.5, 0.625, 0.5, 0.625, 0.5625, 0.375, 0.5625, 0.375, 0.125, 0.625, 0.125, 0.625, 0.1875, 0.375, 0.1875, 0.7498, 0.6875, 0.7498, 0.625, 0.7498, 0.625, 0.7498, 0.6875, 0.625, 0.1875, 0.625, 0.125, 0.625, 0.125, 0.625, 0.1875, 0.7498, 0.6875, 0.7498, 0.625, 0.7498, 0.625, 0.7498, 0.6875, 0.625, 0.1875, 0.625, 0.125, 0.625, 0.125, 0.625, 0.1875, 0.625, 0.125, 0.625, 0.0625, 0.625, 0.0625, 0.625, 0.125, 0.7811, 0.6875, 0.7498, 0.6875, 0.7498, 0.6875, 0.7811, 0.6875, 0.8434, 0.5625, 0.875, 0.5625, 0.875, 0.625, 0.8434, 0.625, 0.8434, 0.625, 0.875, 0.625, 0.875, 0.6875, 0.8434, 0.6875, 0.8434, 0.5625, 0.875, 0.5625, 0.875, 0.5625, 0.8434, 0.5625, 0.7811, 0.6875, 0.7498, 0.6875, 0.7498, 0.6875, 0.7811, 0.6875, 0.7498, 0.625, 0.7498, 0.5625, 0.7498, 0.5625, 0.7498, 0.625, 0.625, 0.125, 0.625, 0.0625, 0.625, 0.0625, 0.625, 0.125, 0.7811, 0.5625, 0.8124, 0.5625, 0.8124, 0.5625, 0.7811, 0.5625, 0.7811, 0.625, 0.8124, 0.6875, 0.7811, 0.6875, 0.7811, 0.5625, 0.8124, 0.5625, 0.8124, 0.625, 0.7811, 0.625, 0.8434, 0.6875, 0.8124, 0.6875, 0.8124, 0.6875, 0.8434, 0.6875, 0.7811, 0.5, 0.8124, 0.5, 0.8124, 0.5625, 0.7811, 0.5625, 0.1566, 0.5, 0.1876, 0.5, 0.1876, 0.5625, 0.1566, 0.5625, 0.7811, 0.5625, 0.8124, 0.5625, 0.8124, 0.5625, 0.7811, 0.5625, 0.1566, 0.625, 0.1876, 0.625, 0.1876, 0.6875, 0.1566, 0.6875, 0.1566, 0.7188, 0.1876, 0.7188, 0.1876, 0.75, 0.1566, 0.75, 0.375, 0.2816, 0.625, 0.2816, 0.625, 0.3126, 0.375, 0.3126, 0.1566, 0.5625, 0.1876, 0.5625, 0.1876, 0.625, 0.1566, 0.625, 0.375, 0.9061, 0.625, 0.9061, 0.625, 0.9374, 0.375, 0.9374, 0.7811, 0.7188, 0.8124, 0.7188, 0.8124, 0.75, 0.7811, 0.75, 0.7498, 0.7188, 0.7811, 0.7188, 0.7811, 0.75, 0.7498, 0.75, 0.375, 0.8748, 0.625, 0.8748, 0.625, 0.9061, 0.375, 0.9061, 0.7498, 0.5625, 0.7811, 0.5625, 0.7811, 0.5625, 0.7498, 0.5625, 0.7498, 0.5, 0.7811, 0.5, 0.7811, 0.5625, 0.7498, 0.5625, 0.7498, 0.5625, 0.7811, 0.5625, 0.7811, 0.625, 0.7498, 0.625, 0.7498, 0.625, 0.7811, 0.625, 0.7811, 0.6875, 0.7498, 0.6875, 0.7498, 0.5625, 0.7811, 0.5625, 0.7811, 0.5625, 0.7498, 0.5625, 0.7811, 0.6875, 0.7811, 0.6875, 0.7811, 0.6875, 0.8124, 0.6875, 0.7811, 0.6875, 0.7811, 0.6875, 0.8124, 0.6875, 0.1876, 0.5, 0.2189, 0.5, 0.2189, 0.5625, 0.1876, 0.5625, 0.1876, 0.625, 0.2189, 0.625, 0.2189, 0.6875, 0.1876, 0.6875, 0.1876, 0.7188, 0.2189, 0.7188, 0.2189, 0.75, 0.1876, 0.75, 0.375, 0.3126, 0.625, 0.3126, 0.625, 0.3439, 0.375, 0.3439, 0.1876, 0.5625, 0.2189, 0.5625, 0.2189, 0.625, 0.1876, 0.625, 0.125, 0.5625, 0.1566, 0.5625, 0.1566, 0.625, 0.125, 0.625, 0.375, 0.25, 0.625, 0.25, 0.625, 0.2816, 0.375, 0.2816, 0.125, 0.7188, 0.1566, 0.7188, 0.1566, 0.75, 0.125, 0.75, 0.125, 0.625, 0.1566, 0.625, 0.1566, 0.6875, 0.125, 0.6875, 0.125, 0.5, 0.1566, 0.5, 0.1566, 0.5625, 0.125, 0.5625, 0.875, 0.6875, 0.8434, 0.6875, 0.8434, 0.6875, 0.875, 0.6875, 0.875, 0.6875, 0.8434, 0.6875, 0.8434, 0.6875, 0.875, 0.6875, 0.8124, 0.5625, 0.8434, 0.5625, 0.8434, 0.5625, 0.8124, 0.5625, 0.8124, 0.625, 0.8434, 0.625, 0.8434, 0.6875, 0.8124, 0.5625, 0.8434, 0.5625, 0.8434, 0.625, 0.8124, 0.625, 0.8124, 0.5, 0.8434, 0.5, 0.8434, 0.5625, 0.8124, 0.5625, 0.8124, 0.5625, 0.8434, 0.5625, 0.8434, 0.5625, 0.8124, 0.5625, 0.375, 0.9374, 0.625, 0.9374, 0.625, 0.9684, 0.375, 0.9684, 0.8124, 0.7188, 0.8434, 0.7188, 0.8434, 0.75, 0.8124, 0.75, 0.8434, 0.6875, 0.8434, 0.6875, 0.8434, 0.6875, 0.8434, 0.6875, 0.8124, 0.6875, 0.7811, 0.6875, 0.7811, 0.6875, 0.8124, 0.6875, 0.8434, 0.6875, 0.8124, 0.6875, 0.8124, 0.6875, 0.8434, 0.6875, 0.8434, 0.6875, 0.8434, 0.6875, 0.8434, 0.6875, 0.8124, 0.6875, 0.7811, 0.6875, 0.7811, 0.6875, 0.8124, 0.6875, 0.7811, 0.6875, 0.8124, 0.6875, 0.8124, 0.6875, 0.7811, 0.6875, 0.8124, 0.5625, 0.8434, 0.5625, 0.8434, 0.5625, 0.8124, 0.5625, 0.875, 0.6875, 0.8434, 0.6875, 0.8434, 0.6875, 0.875, 0.6875, 0.7811, 0.6875, 0.7811, 0.6875, 0.7811, 0.6875, 0.7811, 0.6875, 0.7498, 0.5625, 0.7811, 0.5625, 0.7811, 0.5625, 0.7498, 0.5625, 0.7811, 0.5625, 0.8124, 0.5625, 0.8124, 0.5625, 0.7811, 0.5625, 0.625, 0.125, 0.625, 0.0625, 0.625, 0.0625, 0.625, 0.125, 0.7498, 0.625, 0.7498, 0.5625, 0.7498, 0.5625, 0.7498, 0.625, 0.7811, 0.6875, 0.7498, 0.6875, 0.7498, 0.6875, 0.7811, 0.6875, 0.8434, 0.5625, 0.875, 0.5625, 0.875, 0.5625, 0.8434, 0.5625, 0.625, 0.1875, 0.625, 0.125, 0.625, 0.125, 0.625, 0.1875, 0.7498, 0.6875, 0.7498, 0.625, 0.7498, 0.625, 0.7498, 0.6875, 0.8124, 0.6875, 0.7811, 0.6875, 0.7811, 0.6875, 0.8124, 0.6875, 0.8434, 0.6875, 0.8124, 0.6875, 0.8124, 0.6875, 0.8434, 0.6875, 0.8434, 0.6875, 0.8434, 0.6875, 0.8434, 0.6875, 0.8434, 0.6875, 0.8124, 0.6875, 0.8434, 0.6875, 0.8434, 0.6875, 0.8124, 0.6875, 0.7811, 0.6875, 0.7811, 0.6875, 0.7811, 0.6875, 0.7811, 0.6875, 0.8434, 0.6875, 0.8124, 0.6875, 0.8124, 0.6875, 0.8434, 0.6875, 0.8124, 0.6875, 0.8434, 0.6875, 0.8434, 0.7188, 0.8124, 0.7188, 0.125, 0.6875, 0.1566, 0.6875, 0.1566, 0.7188, 0.125, 0.7188, 0.1876, 0.6875, 0.2189, 0.6875, 0.2189, 0.7188, 0.1876, 0.7188, 0.7498, 0.6875, 0.7811, 0.6875, 0.7811, 0.7188, 0.7498, 0.7188, 0.7811, 0.6875, 0.8124, 0.6875, 0.8124, 0.7188, 0.7811, 0.7188, 0.1566, 0.6875, 0.1876, 0.6875, 0.1876, 0.7188, 0.1566, 0.7188, 0.375, 0.0, 0.625, 0.0, 0.625, 0.03125, 0.375, 0.03125, 0.625, 0.6875, 0.7498, 0.6875, 0.7498, 0.7188, 0.625, 0.7188, 0.2189, 0.6875, 0.2502, 0.6875, 0.2502, 0.7188, 0.2189, 0.7188, 0.375, 0.6875, 0.625, 0.6875, 0.625, 0.7188, 0.375, 0.7188, 0.2502, 0.6875, 0.375, 0.6875, 0.375, 0.7188, 0.2502, 0.7188, 0.8434, 0.6875, 0.875, 0.6875, 0.875, 0.7188, 0.8434, 0.7188])
me_cube_010.materials.append(mat_house_yellow)
me_cube_010.materials.append(mat_house_red)
me_cube_010.use_mirror_vertex_groups = False
me_cube_010.update()

# ---- objects
ob_lighthouse = bpy.data.objects.new('LightHouse', me_cylinder_001)
ob_water = bpy.data.objects.new('Water', me_plane)
ob_base_rocks = bpy.data.objects.new('base rocks', me_icosphere)
ob_light = bpy.data.objects.new('Light', light_light)
ob_camera = bpy.data.objects.new('Camera', cam_camera)
ob_cube = bpy.data.objects.new('Cube', me_cube_011)
ob_cube_001 = bpy.data.objects.new('Cube.001', me_cube_011)
ob_cube_002 = bpy.data.objects.new('Cube.002', me_cube_012)
ob_cube_004 = bpy.data.objects.new('Cube.004', me_cube_013)
ob_cube_006 = bpy.data.objects.new('Cube.006', me_cube_010)
ob_cube_007 = bpy.data.objects.new('Cube.007', me_cube_010)
ob_cube_009 = bpy.data.objects.new('Cube.009', me_cube_012)
ob_cube_010 = bpy.data.objects.new('Cube.010', me_cube_013)
ob_cube_011 = bpy.data.objects.new('Cube.011', me_cube_012)
ob_cube_008 = bpy.data.objects.new('Cube.008', me_cube_011)
ob_cube_005 = bpy.data.objects.new('Cube.005', me_cube_013)
ob_cube_003 = bpy.data.objects.new('Cube.003', me_cube_012)
ob_cube_012 = bpy.data.objects.new('Cube.012', me_cube_011)
ob_sun = bpy.data.objects.new('Sun', light_sun)

# ---- transforms, parenting, visibility, modifiers, constraints
ob_lighthouse.location = (-3.57, -0.1528, 3.257)
ob_lighthouse.scale = (0.564, 0.564, 0.564)
ob_water.location = (0.0, 0.0, 0.0)
ob_water.scale = (30.0, 30.0, 30.0)
ob_base_rocks.location = (0.0, 0.0, 0.0)
ob_light.location = (4.076, 1.005, 5.904)
ob_light.rotation_euler = (-0.1071, -1.502, 1.356)
ob_light.lock_rotations_4d = False
ob_light.empty_display_type = 'ARROWS'
ob_light.color = (0.0, 0.0, 0.0, 0.0)
ob_light.hide_render = True
ob_light.lineart.crease_threshold = 0.0
ob_camera.location = (28.15, -30.87, 5.045)
ob_camera.rotation_euler = (1.5, 1.14e-06, 0.6753)
ob_camera.lock_rotations_4d = False
ob_camera.empty_display_type = 'ARROWS'
ob_camera.color = (0.0, 0.0, 0.0, 0.0)
ob_camera.display_type = 'WIRE'
ob_camera.lineart.crease_threshold = 0.0
ob_cube.location = (3.717, 4.105, 0.8437)
ob_cube.rotation_euler = (0.0, -0.0, -2.177)
ob_cube.scale = (0.3585, 0.3585, 0.3585)
ob_cube.lock_rotations_4d = False
ob_cube.empty_display_type = 'ARROWS'
ob_cube.lineart.crease_threshold = 0.0
ob_cube_001.location = (6.917, -0.2104, 0.9939)
ob_cube_001.rotation_euler = (0.0, -0.0, -2.061)
ob_cube_001.scale = (0.3585, 0.3585, 0.3585)
ob_cube_001.lock_rotations_4d = False
ob_cube_001.empty_display_type = 'ARROWS'
ob_cube_001.lineart.crease_threshold = 0.0
ob_cube_002.location = (1.973, -4.972, 1.067)
ob_cube_002.rotation_euler = (0.0, -0.0, 0.9331)
ob_cube_002.scale = (0.3585, 0.3585, 0.3585)
ob_cube_004.location = (7.016, 1.693, 0.9345)
ob_cube_004.rotation_euler = (0.0, -0.0, 4.211)
ob_cube_004.scale = (0.3585, 0.3585, 0.3585)
ob_cube_006.location = (4.064, -2.208, 1.02)
ob_cube_006.rotation_euler = (0.0, -0.0, 0.4802)
ob_cube_006.scale = (0.3585, 0.3585, 0.3585)
ob_cube_006.lock_rotations_4d = False
ob_cube_006.empty_display_type = 'ARROWS'
ob_cube_006.lineart.crease_threshold = 0.0
ob_cube_007.location = (5.786, 3.725, 0.8454)
ob_cube_007.scale = (0.3585, 0.3585, 0.3585)
ob_cube_007.lock_rotations_4d = False
ob_cube_007.empty_display_type = 'ARROWS'
ob_cube_007.lineart.crease_threshold = 0.0
ob_cube_009.location = (1.117, 4.206, 0.8263)
ob_cube_009.scale = (0.3585, 0.3585, 0.3585)
ob_cube_010.location = (3.997, -3.807, 0.982)
ob_cube_010.scale = (0.3585, 0.3585, 0.3585)
ob_cube_010.lock_rotations_4d = False
ob_cube_010.empty_display_type = 'ARROWS'
ob_cube_010.lineart.crease_threshold = 0.0
ob_cube_011.location = (4.184, 2.442, 0.8975)
ob_cube_011.rotation_euler = (0.0, -0.0, 0.5031)
ob_cube_011.scale = (0.3585, 0.3585, 0.3585)
ob_cube_008.location = (8.694, 0.8749, 0.8646)
ob_cube_008.rotation_euler = (0.0, -0.0, -0.8474)
ob_cube_008.scale = (0.3585, 0.3585, 0.3585)
ob_cube_008.lock_rotations_4d = False
ob_cube_008.empty_display_type = 'ARROWS'
ob_cube_008.lineart.crease_threshold = 0.0
ob_cube_005.location = (4.482, 0.5533, 0.978)
ob_cube_005.rotation_euler = (0.0, -0.0, 1.088)
ob_cube_005.scale = (0.3585, 0.3585, 0.3585)
ob_cube_005.lock_rotations_4d = False
ob_cube_005.empty_display_type = 'ARROWS'
ob_cube_005.lineart.crease_threshold = 0.0
ob_cube_003.location = (8.02, 2.64, 0.8475)
ob_cube_003.rotation_euler = (0.0, -0.0, 0.5031)
ob_cube_003.scale = (0.3585, 0.3585, 0.3585)
ob_cube_012.location = (3.026, 1.13, 0.9465)
ob_cube_012.rotation_euler = (0.0, -0.0, -2.061)
ob_cube_012.scale = (0.3585, 0.3585, 0.3585)
ob_cube_012.lock_rotations_4d = False
ob_cube_012.empty_display_type = 'ARROWS'
ob_cube_012.lineart.crease_threshold = 0.0
ob_sun.location = (5.603, 1.339, 6.453)
ob_sun.rotation_euler = (-1.173, -0.5382, 2.686)

# ---- collection membership
scene.collection.objects.link(ob_lighthouse)
scene.collection.objects.link(ob_water)
scene.collection.objects.link(ob_base_rocks)
col_collection.objects.link(ob_light)
col_collection.objects.link(ob_camera)
col_houses.objects.link(ob_cube)
col_houses.objects.link(ob_cube_001)
col_houses.objects.link(ob_cube_002)
col_houses.objects.link(ob_cube_004)
col_houses.objects.link(ob_cube_006)
col_houses.objects.link(ob_cube_007)
col_houses.objects.link(ob_cube_009)
col_houses.objects.link(ob_cube_010)
col_houses.objects.link(ob_cube_011)
col_houses.objects.link(ob_cube_008)
col_houses.objects.link(ob_cube_005)
col_houses.objects.link(ob_cube_003)
col_houses.objects.link(ob_cube_012)
col_houses.objects.link(ob_sun)

# ---- scene / render settings (as saved in the file)
scene.camera = ob_camera
scene.frame_start = 1; scene.frame_end = 250; scene.frame_set(1)
scene.render.engine = 'BLENDER_EEVEE_NEXT'
scene.eevee.light_threshold = 1.0
scene.eevee.use_raytracing = True
bpy.context.view_layer.update()
